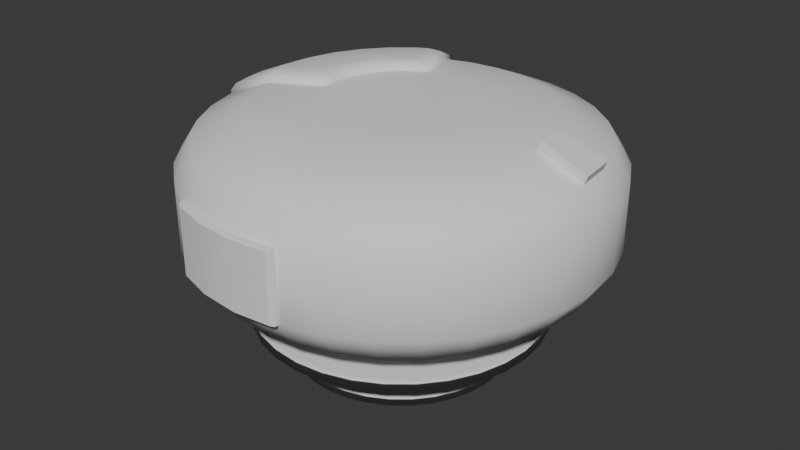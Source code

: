 # Source: Robot.blend  (saved by Blender 5.0.118; exported with 4.5.12 LTS)
import bpy
from mathutils import Matrix  # noqa: F401  (used for matrix-valued properties, if any)

bpy.ops.wm.read_factory_settings(use_empty=True)
scene = bpy.context.scene
scene.name = 'Scene'

# ---- collections
col_collection = bpy.data.collections.new('Collection'); scene.collection.children.link(col_collection)

# ---- world
world_world = bpy.data.worlds.new('World'); scene.world = world_world
world_world.use_nodes = True; world_world.node_tree.nodes.clear()
_N = world_world.node_tree.nodes; _L = world_world.node_tree.links
n0 = _N.new('ShaderNodeOutputWorld'); n0.name = 'World Output'; n0.location = (200, 100)
n1 = _N.new('ShaderNodeBackground'); n1.name = 'Background'; n1.location = (-200, 100)
n1.inputs[0].default_value = (0.05088, 0.05088, 0.05088, 1.0)
_L.new(n1.outputs[0], n0.inputs[0])
n0.is_active_output = True
world_world.color = (0.05088, 0.05088, 0.05088)
world_world.sun_shadow_jitter_overblur = 0.0

# ---- meshes
me_cylinder_001 = bpy.data.meshes.new('Cylinder.001')
me_cylinder_001.from_pydata([(0.00238, 0.3566, -0.3772), (0.00238, 0.8896, -0.1553), (0.00238, 0.6231, -0.3475), (0.00238, 0.8182, -0.2663), (0.00238, 0.3566, 0.3651), (0.00238, 0.8896, 0.1432), (0.00238, 0.6231, 0.3354), (0.00238, 0.8182, 0.2542), (0.0715, 0.3498, -0.3772), (0.1755, 0.8726, -0.1553), (0.1235, 0.6112, -0.3475), (0.1616, 0.8025, -0.2663), (0.0715, 0.3498, 0.3651), (0.1755, 0.8726, 0.1432), (0.1235, 0.6112, 0.3354), (0.1616, 0.8025, 0.2542), (0.138, 0.3296, -0.3772), (0.3419, 0.8221, -0.1553), (0.24, 0.5758, -0.3475), (0.3146, 0.7561, -0.2663), (0.138, 0.3296, 0.3651), (0.3419, 0.8221, 0.1432), (0.24, 0.5758, 0.3354), (0.3146, 0.7561, 0.2542), (0.1992, 0.2969, -0.3772), (0.4954, 0.7401, -0.1553), (0.3473, 0.5185, -0.3475), (0.4557, 0.6807, -0.2663), (0.1992, 0.2969, 0.3651), (0.4954, 0.7401, 0.1432), (0.3473, 0.5185, 0.3354), (0.4557, 0.6807, 0.2542), (0.2529, 0.2528, -0.3772), (0.6298, 0.6297, -0.1553), (0.4414, 0.4413, -0.3475), (0.5793, 0.5792, -0.2663), (0.2529, 0.2528, 0.3651), (0.6298, 0.6297, 0.1432), (0.4414, 0.4413, 0.3354), (0.5793, 0.5792, 0.2542), (0.297, 0.1991, -0.3772), (0.7402, 0.4952, -0.1553), (0.5186, 0.3472, -0.3475), (0.6808, 0.4556, -0.2663), (0.297, 0.1991, 0.3651), (0.7402, 0.4952, 0.1432), (0.5186, 0.3472, 0.3354), (0.6808, 0.4556, 0.2542), (0.3297, 0.1379, -0.3772), (0.8222, 0.3418, -0.1553), (0.576, 0.2399, -0.3475), (0.7562, 0.3145, -0.2663), (0.3297, 0.1379, 0.3651), (0.8222, 0.3418, 0.1432), (0.576, 0.2399, 0.3354), (0.7562, 0.3145, 0.2542), (0.3499, 0.0714, -0.3772), (0.8727, 0.1754, -0.1553), (0.6113, 0.1234, -0.3475), (0.8026, 0.1615, -0.2663), (0.3499, 0.0714, 0.3651), (0.8727, 0.1754, 0.1432), (0.6113, 0.1234, 0.3354), (0.8026, 0.1615, 0.2542), (0.3567, 0.002275, -0.3772), (0.8897, 0.002275, -0.1553), (0.6232, 0.002275, -0.3475), (0.8183, 0.002275, -0.2663), (0.3567, 0.002275, 0.3651), (0.8897, 0.002275, 0.1432), (0.6232, 0.002275, 0.3354), (0.8183, 0.002275, 0.2542), (0.3499, -0.06685, -0.3772), (0.8727, -0.1708, -0.1553), (0.6113, -0.1188, -0.3475), (0.8026, -0.1569, -0.2663), (0.3499, -0.06685, 0.3651), (0.8727, -0.1708, 0.1432), (0.6113, -0.1188, 0.3354), (0.8026, -0.1569, 0.2542), (0.3297, -0.1333, -0.3772), (0.8222, -0.3373, -0.1553), (0.576, -0.2353, -0.3475), (0.7562, -0.31, -0.2663), (0.3297, -0.1333, 0.3651), (0.8222, -0.3373, 0.1432), (0.576, -0.2353, 0.3354), (0.7562, -0.31, 0.2542), (0.297, -0.1946, -0.3772), (0.7402, -0.4907, -0.1553), (0.5186, -0.3426, -0.3475), (0.6808, -0.451, -0.2663), (0.297, -0.1946, 0.3651), (0.7402, -0.4907, 0.1432), (0.5186, -0.3426, 0.3354), (0.6808, -0.451, 0.2542), (0.2529, -0.2483, -0.3772), (0.6298, -0.6252, -0.1553), (0.4414, -0.4367, -0.3475), (0.5793, -0.5747, -0.2663), (0.2529, -0.2483, 0.3651), (0.6298, -0.6252, 0.1432), (0.4414, -0.4367, 0.3354), (0.5793, -0.5747, 0.2542), (0.1992, -0.2923, -0.3772), (0.4954, -0.7355, -0.1553), (0.3473, -0.5139, -0.3475), (0.4557, -0.6761, -0.2663), (0.1992, -0.2923, 0.3651), (0.4954, -0.7355, 0.1432), (0.3473, -0.5139, 0.3354), (0.4557, -0.6761, 0.2542), (0.138, -0.3251, -0.3772), (0.3419, -0.8175, -0.1553), (0.24, -0.5713, -0.3475), (0.3146, -0.7515, -0.2663), (0.138, -0.3251, 0.3651), (0.3419, -0.8175, 0.1432), (0.24, -0.5713, 0.3354), (0.3146, -0.7515, 0.2542), (0.0715, -0.3452, -0.3772), (0.1755, -0.868, -0.1553), (0.1235, -0.6066, -0.3475), (0.1616, -0.798, -0.2663), (0.0715, -0.3452, 0.3651), (0.1755, -0.868, 0.1432), (0.1235, -0.6066, 0.3354), (0.1616, -0.798, 0.2542), (0.00238, -0.352, -0.3772), (0.00238, -0.8851, -0.1553), (0.00238, -0.6186, -0.3475), (0.00238, -0.8136, -0.2663), (0.00238, -0.352, 0.3651), (0.00238, -0.8851, 0.1432), (0.00238, -0.6186, 0.3354), (0.00238, -0.8136, 0.2542), (-0.06674, -0.3452, -0.3772), (-0.1707, -0.868, -0.1553), (-0.1187, -0.6066, -0.3475), (-0.1568, -0.798, -0.2663), (-0.06674, -0.3452, 0.3651), (-0.1707, -0.868, 0.1432), (-0.1187, -0.6066, 0.3354), (-0.1568, -0.798, 0.2542), (-0.1332, -0.3251, -0.3772), (-0.3372, -0.8175, -0.1553), (-0.2352, -0.5713, -0.3475), (-0.3098, -0.7515, -0.2663), (-0.1332, -0.3251, 0.3651), (-0.3372, -0.8175, 0.1432), (-0.2352, -0.5713, 0.3354), (-0.3098, -0.7515, 0.2542), (-0.1945, -0.2923, -0.3772), (-0.4906, -0.7355, -0.1553), (-0.3425, -0.5139, -0.3475), (-0.4509, -0.6761, -0.2663), (-0.1945, -0.2923, 0.3651), (-0.4906, -0.7355, 0.1432), (-0.3425, -0.5139, 0.3354), (-0.4509, -0.6761, 0.2542), (-0.2482, -0.2483, -0.3772), (-0.6251, -0.6252, -0.1553), (-0.4366, -0.4367, -0.3475), (-0.5746, -0.5747, -0.2663), (-0.2482, -0.2483, 0.3651), (-0.6251, -0.6252, 0.1432), (-0.4366, -0.4367, 0.3354), (-0.5746, -0.5747, 0.2542), (-0.2922, -0.1946, -0.3772), (-0.7354, -0.4907, -0.1553), (-0.5138, -0.3426, -0.3475), (-0.676, -0.451, -0.2663), (-0.2922, -0.1946, 0.3651), (-0.7354, -0.4907, 0.1432), (-0.5138, -0.3426, 0.3354), (-0.676, -0.451, 0.2542), (-0.325, -0.1333, -0.3772), (-0.8174, -0.3373, -0.1553), (-0.5712, -0.2353, -0.3475), (-0.7514, -0.31, -0.2663), (-0.325, -0.1333, 0.3651), (-0.8174, -0.3373, 0.1432), (-0.5712, -0.2353, 0.3354), (-0.7514, -0.31, 0.2542), (-0.3451, -0.06685, -0.3772), (-0.8679, -0.1708, -0.1553), (-0.6065, -0.1188, -0.3475), (-0.7979, -0.1569, -0.2663), (-0.3451, -0.06685, 0.3651), (-0.8679, -0.1708, 0.1432), (-0.6065, -0.1188, 0.3354), (-0.7979, -0.1569, 0.2542), (-0.3519, 0.002275, -0.3772), (-0.8849, 0.002275, -0.1553), (-0.6184, 0.002275, -0.3475), (-0.8135, 0.002275, -0.2663), (-0.3519, 0.002275, 0.3651), (-0.8849, 0.002275, 0.1432), (-0.8135, 0.002275, 0.2542), (-0.3451, 0.0714, -0.3772), (-0.8679, 0.1754, -0.1553), (-0.6065, 0.1234, -0.3475), (-0.7979, 0.1615, -0.2663), (-0.3451, 0.0714, 0.3651), (-0.8679, 0.1754, 0.1432), (-0.7979, 0.1615, 0.2542), (-0.325, 0.1379, -0.3772), (-0.8174, 0.3418, -0.1553), (-0.5712, 0.2399, -0.3475), (-0.7514, 0.3145, -0.2663), (-0.325, 0.1379, 0.3651), (-0.8174, 0.3418, 0.1432), (-0.7514, 0.3145, 0.2542), (-0.2922, 0.1991, -0.3772), (-0.7354, 0.4952, -0.1553), (-0.5138, 0.3472, -0.3475), (-0.676, 0.4556, -0.2663), (-0.2922, 0.1991, 0.3651), (-0.7354, 0.4952, 0.1432), (-0.676, 0.4556, 0.2542), (-0.2482, 0.2528, -0.3772), (-0.6251, 0.6297, -0.1553), (-0.4366, 0.4413, -0.3475), (-0.5746, 0.5792, -0.2663), (-0.2482, 0.2528, 0.3651), (-0.6251, 0.6297, 0.1432), (-0.5746, 0.5792, 0.2542), (-0.1945, 0.2969, -0.3772), (-0.4906, 0.7401, -0.1553), (-0.3425, 0.5185, -0.3475), (-0.4509, 0.6807, -0.2663), (-0.1945, 0.2969, 0.3651), (-0.4906, 0.7401, 0.1432), (-0.4509, 0.6807, 0.2542), (-0.1332, 0.3296, -0.3772), (-0.3372, 0.8221, -0.1553), (-0.2352, 0.5758, -0.3475), (-0.3098, 0.7561, -0.2663), (-0.1332, 0.3296, 0.3651), (-0.3372, 0.8221, 0.1432), (-0.2352, 0.5758, 0.3354), (-0.3098, 0.7561, 0.2542), (-0.06674, 0.3498, -0.3772), (-0.1707, 0.8726, -0.1553), (-0.1187, 0.6112, -0.3475), (-0.1568, 0.8025, -0.2663), (-0.06674, 0.3498, 0.3651), (-0.1707, 0.8726, 0.1432), (-0.1187, 0.6112, 0.3354), (-0.1568, 0.8025, 0.2542), (-0.6264, 0.006509, 0.3756), (-0.6144, 0.1276, 0.3756), (-0.5791, 0.2441, 0.3756), (-0.5217, 0.3514, 0.3756), (-0.4445, 0.4455, 0.3756), (-0.3505, 0.5227, 0.3756), (-0.6089, -0.1176, 0.3475), (-0.6208, -0.0494, 0.3756), (-0.6147, -0.09637, 0.3674), (-0.7667, -0.07841, 0.3137), (-0.8003, -0.1556, 0.2663), (-0.7927, -0.1318, 0.2918), (-0.4216, -0.009766, 0.3983), (-0.3476, -0.06555, 0.3774), (-0.3715, -0.048, 0.3951), (-0.7751, 0.006509, 0.3137), (-0.8159, 0.003571, 0.2665), (-0.8063, 0.005649, 0.2919), (-0.3544, 0.003584, 0.3776), (-0.4232, 0.006509, 0.3983), (-0.3768, 0.005652, 0.3951), (-0.7603, 0.1566, 0.3137), (-0.8003, 0.1628, 0.2666), (-0.7909, 0.1622, 0.2919), (-0.3476, 0.07272, 0.3776), (-0.4152, 0.088, 0.3983), (-0.3697, 0.0784, 0.3952), (-0.7165, 0.301, 0.3137), (-0.7539, 0.3158, 0.2666), (-0.7452, 0.3127, 0.2919), (-0.3275, 0.1392, 0.3777), (-0.3914, 0.1664, 0.3983), (-0.3484, 0.1484, 0.3952), (-0.6454, 0.434, 0.3137), (-0.6785, 0.4569, 0.2666), (-0.6711, 0.4514, 0.2919), (-0.2947, 0.2004, 0.3777), (-0.3528, 0.2386, 0.3983), (-0.314, 0.2128, 0.3952), (-0.5497, 0.5506, 0.3137), (-0.577, 0.5805, 0.2666), (-0.5713, 0.573, 0.2919), (-0.2506, 0.2541, 0.3776), (-0.3009, 0.3019, 0.3983), (-0.2676, 0.2693, 0.3952), (-0.4331, 0.6463, 0.3137), (-0.4533, 0.682, 0.2665), (-0.4497, 0.6728, 0.2919), (-0.1969, 0.2982, 0.3776), (-0.2376, 0.3538, 0.3983), (-0.2111, 0.3157, 0.3951), (-0.3578, 0.6866, 0.3137), (-0.3123, 0.7574, 0.2663), (-0.3279, 0.7379, 0.2918), (-0.3009, 0.5492, 0.3756), (-0.2376, 0.5771, 0.3475), (-0.2584, 0.5702, 0.3674), (-0.2232, 0.3615, 0.3983), (-0.1357, 0.3309, 0.3774), (-0.1635, 0.3411, 0.3951), (0.1739, -0.8841, -0.1553), (0.1604, -0.8977, -0.1502), (-0.0004272, -0.9136, -0.1502), (0.0007935, -0.9012, -0.1553), (0.0007935, -0.9012, 0.1432), (-0.0004272, -0.9136, 0.1381), (0.1604, -0.8977, 0.1381), (0.1739, -0.8841, 0.1432), (-0.1735, -0.8965, -0.1502), (-0.1723, -0.8841, -0.1553), (-0.1723, -0.8841, 0.1432), (-0.1735, -0.8965, 0.1381), (-0.3282, -0.8496, -0.1502), (-0.3388, -0.8336, -0.1553), (-0.3282, -0.8496, 0.1381), (-0.3388, -0.8336, 0.1432), (0.6266, 0.1249, 0.3723), (0.818, 0.163, 0.2911), (0.8337, 0.00379, 0.2911), (0.6386, 0.00379, 0.3723)], [], [(1, 9, 11, 3), (3, 11, 10, 2), (2, 10, 8, 0), (13, 5, 7, 15), (15, 7, 6, 14), (14, 6, 4, 12), (9, 17, 19, 11), (11, 19, 18, 10), (10, 18, 16, 8), (21, 13, 15, 23), (23, 15, 14, 22), (22, 14, 12, 20), (17, 25, 27, 19), (19, 27, 26, 18), (18, 26, 24, 16), (29, 21, 23, 31), (31, 23, 22, 30), (30, 22, 20, 28), (25, 33, 35, 27), (27, 35, 34, 26), (26, 34, 32, 24), (37, 29, 31, 39), (39, 31, 30, 38), (38, 30, 28, 36), (33, 41, 43, 35), (35, 43, 42, 34), (34, 42, 40, 32), (45, 37, 39, 47), (47, 39, 38, 46), (46, 38, 36, 44), (41, 49, 51, 43), (43, 51, 50, 42), (42, 50, 48, 40), (53, 45, 47, 55), (55, 47, 46, 54), (54, 46, 44, 52), (49, 57, 59, 51), (51, 59, 58, 50), (50, 58, 56, 48), (61, 53, 55, 63), (63, 55, 54, 62), (62, 54, 52, 60), (57, 65, 67, 59), (59, 67, 66, 58), (58, 66, 64, 56), (69, 61, 63, 71), (70, 71, 328, 329), (70, 62, 60, 68), (65, 73, 75, 67), (67, 75, 74, 66), (66, 74, 72, 64), (77, 69, 71, 79), (79, 71, 70, 78), (78, 70, 68, 76), (73, 81, 83, 75), (75, 83, 82, 74), (74, 82, 80, 72), (85, 77, 79, 87), (87, 79, 78, 86), (86, 78, 76, 84), (81, 89, 91, 83), (83, 91, 90, 82), (82, 90, 88, 80), (93, 85, 87, 95), (95, 87, 86, 94), (94, 86, 84, 92), (89, 97, 99, 91), (91, 99, 98, 90), (90, 98, 96, 88), (101, 93, 95, 103), (103, 95, 94, 102), (102, 94, 92, 100), (97, 105, 107, 99), (99, 107, 106, 98), (98, 106, 104, 96), (109, 101, 103, 111), (111, 103, 102, 110), (110, 102, 100, 108), (105, 113, 115, 107), (107, 115, 114, 106), (106, 114, 112, 104), (117, 109, 111, 119), (119, 111, 110, 118), (118, 110, 108, 116), (113, 121, 123, 115), (115, 123, 122, 114), (114, 122, 120, 112), (125, 117, 119, 127), (127, 119, 118, 126), (126, 118, 116, 124), (121, 129, 131, 123), (123, 131, 130, 122), (122, 130, 128, 120), (133, 125, 127, 135), (135, 127, 126, 134), (134, 126, 124, 132), (129, 137, 139, 131), (131, 139, 138, 130), (130, 138, 136, 128), (141, 133, 135, 143), (143, 135, 134, 142), (142, 134, 132, 140), (137, 145, 147, 139), (139, 147, 146, 138), (138, 146, 144, 136), (149, 141, 143, 151), (151, 143, 142, 150), (150, 142, 140, 148), (145, 153, 155, 147), (147, 155, 154, 146), (146, 154, 152, 144), (157, 149, 151, 159), (159, 151, 150, 158), (158, 150, 148, 156), (153, 161, 163, 155), (155, 163, 162, 154), (154, 162, 160, 152), (165, 157, 159, 167), (167, 159, 158, 166), (166, 158, 156, 164), (161, 169, 171, 163), (163, 171, 170, 162), (162, 170, 168, 160), (173, 165, 167, 175), (175, 167, 166, 174), (174, 166, 164, 172), (169, 177, 179, 171), (171, 179, 178, 170), (170, 178, 176, 168), (181, 173, 175, 183), (183, 175, 174, 182), (182, 174, 172, 180), (177, 185, 187, 179), (179, 187, 186, 178), (178, 186, 184, 176), (189, 181, 183, 191), (191, 183, 182, 190), (190, 182, 180, 188), (185, 193, 195, 187), (187, 195, 194, 186), (186, 194, 192, 184), (197, 189, 191, 198), (193, 200, 202, 195), (195, 202, 201, 194), (194, 201, 199, 192), (204, 197, 198, 205), (200, 207, 209, 202), (202, 209, 208, 201), (201, 208, 206, 199), (211, 204, 205, 212), (207, 214, 216, 209), (209, 216, 215, 208), (208, 215, 213, 206), (218, 211, 212, 219), (214, 221, 223, 216), (216, 223, 222, 215), (215, 222, 220, 213), (225, 218, 219, 226), (221, 228, 230, 223), (223, 230, 229, 222), (222, 229, 227, 220), (232, 225, 226, 233), (228, 235, 237, 230), (230, 237, 236, 229), (229, 236, 234, 227), (239, 232, 233, 241), (235, 243, 245, 237), (237, 245, 244, 236), (236, 244, 242, 234), (247, 239, 241, 249), (249, 241, 240, 248), (248, 240, 238, 246), (243, 1, 3, 245), (245, 3, 2, 244), (244, 2, 0, 242), (5, 247, 249, 7), (7, 249, 248, 6), (6, 248, 246, 4), (0, 8, 16, 24, 32, 40, 48, 56, 64, 72, 80, 88, 96, 104, 112, 120, 128, 136, 144, 152, 160, 168, 176, 184, 192, 199, 206, 213, 220, 227, 234, 242), (1, 5, 13, 9), (243, 247, 5, 1), (12, 4, 246, 238, 231, 224, 217, 210, 203, 196, 188, 180, 172, 164, 156, 148, 140, 132, 124, 116, 108, 100, 92, 84, 76, 68, 60, 52, 44, 36, 28, 20), (9, 13, 21, 17), (17, 21, 29, 25), (25, 29, 37, 33), (33, 37, 45, 41), (41, 45, 53, 49), (49, 53, 61, 57), (57, 61, 69, 65), (65, 69, 77, 73), (73, 77, 85, 81), (81, 85, 93, 89), (89, 93, 101, 97), (97, 101, 109, 105), (105, 109, 117, 113), (113, 117, 125, 121), (145, 149, 157, 153), (153, 157, 165, 161), (161, 165, 173, 169), (169, 173, 181, 177), (177, 181, 189, 185), (185, 189, 197, 193), (193, 197, 204, 200), (200, 204, 211, 207), (207, 211, 218, 214), (214, 218, 225, 221), (221, 225, 232, 228), (228, 232, 239, 235), (235, 239, 247, 243), (257, 259, 261, 258), (258, 261, 260, 256), (262, 257, 258, 264), (264, 258, 256, 263), (259, 265, 267, 261), (261, 267, 266, 260), (263, 268, 270, 264), (264, 270, 269, 262), (265, 271, 273, 267), (267, 273, 272, 266), (268, 274, 276, 270), (270, 276, 275, 269), (271, 277, 279, 273), (273, 279, 278, 272), (274, 280, 282, 276), (276, 282, 281, 275), (277, 283, 285, 279), (279, 285, 284, 278), (280, 286, 288, 282), (282, 288, 287, 281), (283, 289, 291, 285), (285, 291, 290, 284), (286, 292, 294, 288), (288, 294, 293, 287), (289, 295, 297, 291), (291, 297, 296, 290), (292, 298, 300, 294), (294, 300, 299, 293), (295, 301, 303, 297), (297, 303, 302, 296), (305, 302, 303, 306), (306, 303, 301, 304), (308, 305, 306, 309), (309, 306, 304, 307), (298, 308, 309, 300), (300, 309, 307, 299), (191, 190, 256, 260), (250, 257, 262, 269), (265, 259, 257, 250), (190, 188, 263, 256), (198, 191, 260, 266), (188, 196, 268, 263), (205, 198, 266, 272), (271, 265, 250, 251), (196, 203, 274, 268), (251, 250, 269, 275), (277, 271, 251, 252), (212, 205, 272, 278), (203, 210, 280, 274), (252, 251, 275, 281), (283, 277, 252, 253), (219, 212, 278, 284), (210, 217, 286, 280), (253, 252, 281, 287), (226, 219, 284, 290), (289, 283, 253, 254), (217, 224, 292, 286), (254, 253, 287, 293), (233, 226, 290, 296), (295, 289, 254, 255), (224, 231, 298, 292), (255, 254, 293, 299), (241, 233, 296, 302), (301, 295, 255, 304), (231, 238, 308, 298), (304, 255, 299, 307), (240, 241, 302, 305), (238, 240, 305, 308), (311, 312, 313, 310), (315, 316, 317, 314), (312, 318, 319, 313), (321, 315, 314, 320), (318, 322, 323, 319), (324, 321, 320, 325), (316, 311, 310, 317), (325, 323, 322, 324), (129, 121, 310, 313), (311, 316, 315, 312), (121, 125, 317, 310), (137, 129, 313, 319), (312, 315, 321, 318), (133, 141, 320, 314), (125, 133, 314, 317), (145, 137, 319, 323), (318, 321, 324, 322), (141, 149, 325, 320), (149, 145, 323, 325), (328, 327, 326, 329), (62, 70, 329, 326), (71, 63, 327, 328), (63, 62, 326, 327)])
me_cylinder_001.polygons.foreach_set('use_smooth', [True] * 300)
_k = set([(62, 63), (62, 70), (62, 326), (63, 71), (63, 327), (70, 71), (70, 329), (71, 328), (121, 125), (121, 129), (121, 310), (125, 133), (125, 317), (129, 137), (133, 141), (137, 145), (141, 149), (145, 149), (145, 323), (149, 325), (188, 190), (188, 196), (190, 191), (191, 198), (196, 203), (198, 205), (203, 210), (205, 212), (210, 217), (212, 219), (217, 224), (219, 226), (224, 231), (226, 233), (231, 238), (233, 241), (238, 240), (240, 241), (310, 311), (311, 312), (311, 316), (312, 318), (315, 316), (315, 321), (316, 317), (318, 322), (321, 324), (322, 323), (322, 324), (324, 325), (326, 327), (326, 329), (327, 328), (328, 329)])
me_cylinder_001.attributes.new('sharp_edge', 'BOOLEAN', 'EDGE').data.foreach_set('value', [ (min(e.vertices), max(e.vertices)) in _k for e in me_cylinder_001.edges])
_uv = me_cylinder_001.uv_layers.new(name='UVMap')
_uv.uv.foreach_set('vector', [0.1198, 0.1664, 0.1202, 0.1358, 0.1442, 0.1359, 0.1444, 0.1666, 0.9042, 0.5558, 0.9313, 0.5962, 0.8754, 0.6263, 0.8552, 0.5961, 0.8552, 0.5961, 0.8754, 0.6263, 0.8052, 0.6639, 0.7937, 0.6468, 0.06774, 0.1355, 0.06789, 0.166, 0.04391, 0.1662, 0.04345, 0.1358, 0.4745, 0.6418, 0.4926, 0.5969, 0.5487, 0.626, 0.5353, 0.6596, 0.5353, 0.6596, 0.5487, 0.626, 0.6195, 0.663, 0.6117, 0.6822, 0.1202, 0.1358, 0.1202, 0.105, 0.1448, 0.1053, 0.1442, 0.1359, 0.9313, 0.5962, 0.95, 0.6411, 0.8893, 0.6597, 0.8754, 0.6263, 0.8754, 0.6263, 0.8893, 0.6597, 0.8131, 0.683, 0.8052, 0.6639, 0.06748, 0.1047, 0.06774, 0.1355, 0.04345, 0.1358, 0.04286, 0.1051, 0.4655, 0.6893, 0.4745, 0.6418, 0.5353, 0.6596, 0.5284, 0.6951, 0.5284, 0.6951, 0.5353, 0.6596, 0.6117, 0.6822, 0.6078, 0.7026, 0.1202, 0.105, 0.1203, 0.07372, 0.1455, 0.07409, 0.1448, 0.1053, 0.95, 0.6411, 0.9597, 0.689, 0.8963, 0.6953, 0.8893, 0.6597, 0.8893, 0.6597, 0.8963, 0.6953, 0.8171, 0.7032, 0.8131, 0.683, 0.06723, 0.07343, 0.06748, 0.1047, 0.04286, 0.1051, 0.04214, 0.07389, 0.4657, 0.7376, 0.4655, 0.6893, 0.5284, 0.6951, 0.5285, 0.7312, 0.5285, 0.7312, 0.5284, 0.6951, 0.6078, 0.7026, 0.6077, 0.7233, 0.1203, 0.07372, 0.1209, 0.04193, 0.1459, 0.04283, 0.1455, 0.07409, 0.9597, 0.689, 0.9597, 0.7377, 0.8965, 0.7315, 0.8963, 0.6953, 0.8963, 0.6953, 0.8965, 0.7315, 0.8172, 0.7238, 0.8171, 0.7032, 0.06641, 0.04187, 0.06723, 0.07343, 0.04214, 0.07389, 0.04174, 0.04282, 0.4751, 0.7849, 0.4657, 0.7376, 0.5285, 0.7312, 0.5355, 0.7666, 0.5355, 0.7666, 0.5285, 0.7312, 0.6077, 0.7233, 0.6118, 0.7436, 0.1209, 0.04193, 0.122, 0.008901, 0.1478, 0.01156, 0.1459, 0.04283, 0.9597, 0.7377, 0.9502, 0.7854, 0.8895, 0.7671, 0.8965, 0.7315, 0.8965, 0.7315, 0.8895, 0.7671, 0.8132, 0.7441, 0.8172, 0.7238, 0.0648, 0.009534, 0.06641, 0.04187, 0.04174, 0.04282, 0.03984, 0.01242, 0.4934, 0.8294, 0.4751, 0.7849, 0.5355, 0.7666, 0.5492, 0.8001, 0.5492, 0.8001, 0.5355, 0.7666, 0.6118, 0.7436, 0.6196, 0.7627, 0.1204, 0.9907, 0.1189, 0.9593, 0.143, 0.9583, 0.1448, 0.9879, 0.9502, 0.7854, 0.9317, 0.8304, 0.8756, 0.8006, 0.8895, 0.7671, 0.8895, 0.7671, 0.8756, 0.8006, 0.8053, 0.7632, 0.8132, 0.7441, 0.06626, 0.959, 0.06501, 0.9911, 0.03984, 0.9883, 0.04192, 0.9579, 0.5197, 0.8698, 0.4934, 0.8294, 0.5492, 0.8001, 0.5692, 0.8303, 0.5692, 0.8303, 0.5492, 0.8001, 0.6196, 0.7627, 0.6311, 0.7799, 0.1189, 0.9593, 0.1185, 0.9288, 0.1421, 0.9285, 0.143, 0.9583, 0.9317, 0.8304, 0.9048, 0.871, 0.8555, 0.8308, 0.8756, 0.8006, 0.8756, 0.8006, 0.8555, 0.8308, 0.7938, 0.7803, 0.8053, 0.7632, 0.06668, 0.9283, 0.06626, 0.959, 0.04192, 0.9579, 0.04296, 0.9279, 0.5531, 0.9044, 0.5197, 0.8698, 0.5692, 0.8303, 0.5947, 0.8564, 0.5947, 0.8564, 0.5692, 0.8303, 0.6311, 0.7799, 0.6457, 0.7945, 0.1185, 0.9288, 0.1182, 0.8987, 0.1422, 0.8987, 0.1421, 0.9285, 0.9048, 0.871, 0.8704, 0.9056, 0.8299, 0.8565, 0.8555, 0.8308, 0.8555, 0.8308, 0.8299, 0.8565, 0.7793, 0.7949, 0.7938, 0.7803, 0.06723, 0.8981, 0.06668, 0.9283, 0.04296, 0.9279, 0.043, 0.8978, 0.2255, 0.6813, 0.3267, 0.6721, 0.3285, 0.6913, 0.2272, 0.7005, 0.6251, 0.8768, 0.5947, 0.8564, 0.6457, 0.7945, 0.6629, 0.8061, 0.1182, 0.8987, 0.1185, 0.8688, 0.1419, 0.8688, 0.1422, 0.8987, 0.8704, 0.9056, 0.8299, 0.9329, 0.7997, 0.8766, 0.8299, 0.8565, 0.8299, 0.8565, 0.7997, 0.8766, 0.7621, 0.8064, 0.7793, 0.7949, 0.06739, 0.868, 0.06723, 0.8981, 0.043, 0.8978, 0.04365, 0.8677, 0.6413, 0.9514, 0.5963, 0.9337, 0.6251, 0.8768, 0.6589, 0.8905, 0.6589, 0.8905, 0.6251, 0.8768, 0.6629, 0.8061, 0.682, 0.814, 0.1185, 0.8688, 0.1186, 0.8389, 0.1423, 0.8392, 0.1419, 0.8688, 0.8299, 0.9329, 0.7847, 0.9515, 0.7663, 0.8906, 0.7997, 0.8766, 0.7997, 0.8766, 0.7663, 0.8906, 0.7431, 0.8144, 0.7621, 0.8064, 0.06749, 0.8382, 0.06739, 0.868, 0.04365, 0.8677, 0.04414, 0.838, 0.6887, 0.9604, 0.6413, 0.9514, 0.6589, 0.8905, 0.6945, 0.8974, 0.6945, 0.8974, 0.6589, 0.8905, 0.682, 0.814, 0.7023, 0.8181, 0.1186, 0.8389, 0.1186, 0.8089, 0.1429, 0.809, 0.1423, 0.8392, 0.7847, 0.9515, 0.7369, 0.961, 0.7307, 0.8977, 0.7663, 0.8906, 0.7663, 0.8906, 0.7307, 0.8977, 0.7228, 0.8184, 0.7431, 0.8144, 0.06788, 0.8083, 0.06749, 0.8382, 0.04414, 0.838, 0.04393, 0.8082, 0.737, 0.9602, 0.6887, 0.9604, 0.6945, 0.8974, 0.7307, 0.8973, 0.7307, 0.8973, 0.6945, 0.8974, 0.7023, 0.8181, 0.7229, 0.8181, 0.1186, 0.8089, 0.1187, 0.7789, 0.1426, 0.7787, 0.1429, 0.809, 0.7369, 0.961, 0.6882, 0.961, 0.6944, 0.8978, 0.7307, 0.8977, 0.7307, 0.8977, 0.6944, 0.8978, 0.7022, 0.8184, 0.7228, 0.8184, 0.06781, 0.7784, 0.06788, 0.8083, 0.04393, 0.8082, 0.04443, 0.7783, 0.7844, 0.9508, 0.737, 0.9602, 0.7307, 0.8973, 0.7661, 0.8902, 0.7661, 0.8902, 0.7307, 0.8973, 0.7229, 0.8181, 0.7432, 0.8141, 0.1187, 0.7789, 0.1188, 0.7491, 0.1422, 0.749, 0.1426, 0.7787, 0.6882, 0.961, 0.6405, 0.9516, 0.6588, 0.8907, 0.6944, 0.8978, 0.6944, 0.8978, 0.6588, 0.8907, 0.6819, 0.8144, 0.7022, 0.8184, 0.06814, 0.7486, 0.06781, 0.7784, 0.04443, 0.7783, 0.04427, 0.7486, 0.8291, 0.9323, 0.7844, 0.9508, 0.7661, 0.8902, 0.7996, 0.8765, 0.7996, 0.8765, 0.7661, 0.8902, 0.7432, 0.8141, 0.7622, 0.8062, 0.1188, 0.7491, 0.1189, 0.7195, 0.142, 0.7196, 0.1422, 0.749, 0.6405, 0.9516, 0.5953, 0.933, 0.6254, 0.8768, 0.6588, 0.8907, 0.6588, 0.8907, 0.6254, 0.8768, 0.6628, 0.8065, 0.6819, 0.8144, 0.06796, 0.719, 0.06814, 0.7486, 0.04427, 0.7486, 0.04476, 0.7189, 0.8695, 0.9056, 0.8291, 0.9323, 0.7996, 0.8765, 0.8297, 0.8565, 0.8297, 0.8565, 0.7996, 0.8765, 0.7622, 0.8062, 0.7794, 0.7948, 0.1189, 0.7195, 0.1189, 0.6898, 0.1426, 0.6901, 0.142, 0.7196, 0.5953, 0.933, 0.5547, 0.9058, 0.5952, 0.8567, 0.6254, 0.8768, 0.6254, 0.8768, 0.5952, 0.8567, 0.6456, 0.7951, 0.6628, 0.8065, 0.06804, 0.6893, 0.06796, 0.719, 0.04476, 0.7189, 0.04453, 0.6895, 0.904, 0.8716, 0.8695, 0.9056, 0.8297, 0.8565, 0.8553, 0.8311, 0.8553, 0.8311, 0.8297, 0.8565, 0.7794, 0.7948, 0.7941, 0.7803, 0.1189, 0.6898, 0.119, 0.6598, 0.1432, 0.66, 0.1426, 0.6901, 0.5547, 0.9058, 0.5203, 0.8713, 0.5695, 0.8311, 0.5952, 0.8567, 0.5952, 0.8567, 0.5695, 0.8311, 0.631, 0.7805, 0.6456, 0.7951, 0.06791, 0.6595, 0.06804, 0.6893, 0.04453, 0.6895, 0.04414, 0.6597, 0.9312, 0.8315, 0.904, 0.8716, 0.8553, 0.8311, 0.8757, 0.8012, 0.8757, 0.8012, 0.8553, 0.8311, 0.7941, 0.7803, 0.8057, 0.7632, 0.119, 0.6598, 0.1194, 0.6296, 0.1431, 0.6298, 0.1432, 0.66, 0.5203, 0.8713, 0.4933, 0.8308, 0.5493, 0.801, 0.5695, 0.8311, 0.5695, 0.8311, 0.5493, 0.801, 0.6196, 0.7633, 0.631, 0.7805, 0.06771, 0.6294, 0.06791, 0.6595, 0.04414, 0.6597, 0.04373, 0.6296, 0.9501, 0.787, 0.9312, 0.8315, 0.8757, 0.8012, 0.8898, 0.7679, 0.8898, 0.7679, 0.8757, 0.8012, 0.8057, 0.7632, 0.8137, 0.7441, 0.1194, 0.6296, 0.1197, 0.5993, 0.1438, 0.5997, 0.1431, 0.6298, 0.4933, 0.8308, 0.4746, 0.7859, 0.5355, 0.7674, 0.5493, 0.801, 0.5493, 0.801, 0.5355, 0.7674, 0.6117, 0.7443, 0.6196, 0.7633, 0.06767, 0.599, 0.06771, 0.6294, 0.04373, 0.6296, 0.04336, 0.5992, 0.9602, 0.7396, 0.9501, 0.787, 0.8898, 0.7679, 0.8972, 0.7325, 0.8972, 0.7325, 0.8898, 0.7679, 0.8137, 0.7441, 0.8178, 0.7238, 0.1197, 0.5993, 0.12, 0.5686, 0.1445, 0.569, 0.1438, 0.5997, 0.4746, 0.7859, 0.4651, 0.7381, 0.5284, 0.7319, 0.5355, 0.7674, 0.5355, 0.7674, 0.5284, 0.7319, 0.6076, 0.7241, 0.6117, 0.7443, 0.06743, 0.5682, 0.06767, 0.599, 0.04336, 0.5992, 0.04286, 0.5685, 0.9609, 0.6911, 0.9602, 0.7396, 0.8972, 0.7325, 0.8978, 0.6963, 0.8978, 0.6963, 0.8972, 0.7325, 0.8178, 0.7238, 0.8181, 0.7031, 0.12, 0.5686, 0.1202, 0.5375, 0.1452, 0.5379, 0.1445, 0.569, 0.4651, 0.7381, 0.4652, 0.6894, 0.5283, 0.6956, 0.5284, 0.7319, 0.5284, 0.7319, 0.5283, 0.6956, 0.6076, 0.7034, 0.6076, 0.7241, 0.06721, 0.5372, 0.06743, 0.5682, 0.04286, 0.5685, 0.0423, 0.5374, 0.9523, 0.6435, 0.9609, 0.6911, 0.8978, 0.6963, 0.8912, 0.6606, 0.8912, 0.6606, 0.8978, 0.6963, 0.8181, 0.7031, 0.8143, 0.6826, 0.1202, 0.5375, 0.1202, 0.5061, 0.1457, 0.5062, 0.1452, 0.5379, 0.4652, 0.6894, 0.4746, 0.6416, 0.5354, 0.6601, 0.5283, 0.6956, 0.5283, 0.6956, 0.5354, 0.6601, 0.6116, 0.6832, 0.6076, 0.7034, 0.06723, 0.5057, 0.06721, 0.5372, 0.0423, 0.5374, 0.04178, 0.5058, 0.9348, 0.5983, 0.9523, 0.6435, 0.8912, 0.6606, 0.878, 0.6268, 0.878, 0.6268, 0.8912, 0.6606, 0.8143, 0.6826, 0.8066, 0.6633, 0.1202, 0.5061, 0.1204, 0.4747, 0.1453, 0.4745, 0.1457, 0.5062, 0.4746, 0.6416, 0.4932, 0.5967, 0.5492, 0.6266, 0.5354, 0.6601, 0.5354, 0.6601, 0.5492, 0.6266, 0.6195, 0.6641, 0.6116, 0.6832, 0.0671, 0.4743, 0.06723, 0.5057, 0.04178, 0.5058, 0.04222, 0.4741, 0.909, 0.5572, 0.9348, 0.5983, 0.878, 0.6268, 0.8584, 0.596, 0.8584, 0.596, 0.878, 0.6268, 0.8066, 0.6633, 0.7952, 0.6458, 0.1204, 0.4747, 0.1204, 0.4435, 0.1448, 0.4435, 0.1453, 0.4745, 0.4932, 0.5967, 0.5202, 0.5561, 0.5694, 0.5965, 0.5492, 0.6266, 0.5492, 0.6266, 0.5694, 0.5965, 0.631, 0.6469, 0.6195, 0.6641, 0.06702, 0.4431, 0.0671, 0.4743, 0.04222, 0.4741, 0.04262, 0.4431, 0.8759, 0.5216, 0.909, 0.5572, 0.8584, 0.596, 0.8332, 0.5694, 0.8332, 0.5694, 0.8584, 0.596, 0.7952, 0.6458, 0.7807, 0.6309, 0.1204, 0.4435, 0.1202, 0.4124, 0.1452, 0.4123, 0.1448, 0.4435, 0.5202, 0.5561, 0.5548, 0.5216, 0.595, 0.5708, 0.5694, 0.5965, 0.5694, 0.5965, 0.595, 0.5708, 0.6456, 0.6323, 0.631, 0.6469, 0.06728, 0.412, 0.06702, 0.4431, 0.04262, 0.4431, 0.04227, 0.412, 0.1202, 0.4124, 0.1203, 0.3812, 0.1448, 0.3812, 0.1452, 0.4123, 0.5548, 0.5216, 0.5953, 0.4946, 0.6251, 0.5506, 0.595, 0.5708, 0.595, 0.5708, 0.6251, 0.5506, 0.6627, 0.6209, 0.6456, 0.6323, 0.06707, 0.3809, 0.06728, 0.412, 0.04227, 0.412, 0.04265, 0.3808, 0.1203, 0.3812, 0.12, 0.3501, 0.1451, 0.35, 0.1448, 0.3812, 0.5953, 0.4946, 0.6402, 0.4761, 0.6586, 0.5367, 0.6251, 0.5506, 0.6251, 0.5506, 0.6586, 0.5367, 0.6818, 0.6129, 0.6627, 0.6209, 0.0673, 0.3497, 0.06707, 0.3809, 0.04265, 0.3808, 0.04232, 0.3497, 0.12, 0.3501, 0.12, 0.319, 0.1446, 0.3187, 0.1451, 0.35, 0.6402, 0.4761, 0.6878, 0.4665, 0.6941, 0.5297, 0.6586, 0.5367, 0.6586, 0.5367, 0.6941, 0.5297, 0.702, 0.6089, 0.6818, 0.6129, 0.06712, 0.3187, 0.0673, 0.3497, 0.04232, 0.3497, 0.04275, 0.3186, 0.12, 0.319, 0.1198, 0.2881, 0.1441, 0.2878, 0.1446, 0.3187, 0.6878, 0.4665, 0.7365, 0.4665, 0.7303, 0.5296, 0.6941, 0.5297, 0.6941, 0.5297, 0.7303, 0.5296, 0.7226, 0.6089, 0.702, 0.6089, 0.06744, 0.2877, 0.06712, 0.3187, 0.04275, 0.3186, 0.04253, 0.2876, 0.1198, 0.2881, 0.1197, 0.2575, 0.1437, 0.2573, 0.1441, 0.2878, 0.7365, 0.4665, 0.7842, 0.4758, 0.7659, 0.5367, 0.7303, 0.5296, 0.7303, 0.5296, 0.7659, 0.5367, 0.7429, 0.6129, 0.7226, 0.6089, 0.06755, 0.2569, 0.06744, 0.2877, 0.04253, 0.2876, 0.04316, 0.2566, 0.1197, 0.2575, 0.1197, 0.2272, 0.1434, 0.2272, 0.1437, 0.2573, 0.7842, 0.4758, 0.8293, 0.4944, 0.7993, 0.5506, 0.7659, 0.5367, 0.7659, 0.5367, 0.7993, 0.5506, 0.7619, 0.6208, 0.7429, 0.6129, 0.06777, 0.2265, 0.06755, 0.2569, 0.04316, 0.2566, 0.04378, 0.2262, 0.1197, 0.2272, 0.1197, 0.1969, 0.1438, 0.1972, 0.1434, 0.2272, 0.8293, 0.4944, 0.8698, 0.5215, 0.8295, 0.5706, 0.7993, 0.5506, 0.7993, 0.5506, 0.8295, 0.5706, 0.7791, 0.6322, 0.7619, 0.6208, 0.0678, 0.1963, 0.06777, 0.2265, 0.04378, 0.2262, 0.04422, 0.1962, 0.5187, 0.5565, 0.5517, 0.5216, 0.5936, 0.5693, 0.5684, 0.5956, 0.5684, 0.5956, 0.5936, 0.5693, 0.6456, 0.6308, 0.6309, 0.6457, 0.1197, 0.1969, 0.1198, 0.1664, 0.1444, 0.1666, 0.1438, 0.1972, 0.8698, 0.5215, 0.9042, 0.5558, 0.8552, 0.5961, 0.8295, 0.5706, 0.8295, 0.5706, 0.8552, 0.5961, 0.7937, 0.6468, 0.7791, 0.6322, 0.06789, 0.166, 0.0678, 0.1963, 0.04422, 0.1962, 0.04391, 0.1662, 0.4926, 0.5969, 0.5187, 0.5565, 0.5684, 0.5956, 0.5487, 0.626, 0.5487, 0.626, 0.5684, 0.5956, 0.6309, 0.6457, 0.6195, 0.663, 0.7937, 0.6468, 0.8052, 0.6639, 0.8131, 0.683, 0.8171, 0.7032, 0.8172, 0.7238, 0.8132, 0.7441, 0.8053, 0.7632, 0.7938, 0.7803, 0.7793, 0.7949, 0.7621, 0.8064, 0.7431, 0.8144, 0.7228, 0.8184, 0.7022, 0.8184, 0.6819, 0.8144, 0.6628, 0.8065, 0.6456, 0.7951, 0.631, 0.7805, 0.6196, 0.7633, 0.6117, 0.7443, 0.6076, 0.7241, 0.6076, 0.7034, 0.6116, 0.6832, 0.6195, 0.6641, 0.631, 0.6469, 0.6456, 0.6323, 0.6627, 0.6209, 0.6818, 0.6129, 0.702, 0.6089, 0.7226, 0.6089, 0.7429, 0.6129, 0.7619, 0.6208, 0.7791, 0.6322, 0.1198, 0.1664, 0.06789, 0.166, 0.06774, 0.1355, 0.1202, 0.1358, 0.1197, 0.1969, 0.0678, 0.1963, 0.06789, 0.166, 0.1198, 0.1664, 0.6117, 0.6822, 0.6195, 0.663, 0.6309, 0.6457, 0.6456, 0.6308, 0.663, 0.6192, 0.6823, 0.6112, 0.7028, 0.6071, 0.7237, 0.6071, 0.7442, 0.6111, 0.7635, 0.6191, 0.7807, 0.6309, 0.7952, 0.6458, 0.8066, 0.6633, 0.8143, 0.6826, 0.8181, 0.7031, 0.8178, 0.7238, 0.8137, 0.7441, 0.8057, 0.7632, 0.7941, 0.7803, 0.7794, 0.7948, 0.7622, 0.8062, 0.7432, 0.8141, 0.7229, 0.8181, 0.7023, 0.8181, 0.682, 0.814, 0.6629, 0.8061, 0.6457, 0.7945, 0.6311, 0.7799, 0.6196, 0.7627, 0.6118, 0.7436, 0.6077, 0.7233, 0.6078, 0.7026, 0.1202, 0.1358, 0.06774, 0.1355, 0.06748, 0.1047, 0.1202, 0.105, 0.1202, 0.105, 0.06748, 0.1047, 0.06723, 0.07343, 0.1203, 0.07372, 0.1203, 0.07372, 0.06723, 0.07343, 0.06641, 0.04187, 0.1209, 0.04193, 0.1209, 0.04193, 0.06641, 0.04187, 0.0648, 0.009534, 0.122, 0.008901, 0.1204, 0.9907, 0.06501, 0.9911, 0.06626, 0.959, 0.1189, 0.9593, 0.1189, 0.9593, 0.06626, 0.959, 0.06668, 0.9283, 0.1185, 0.9288, 0.1185, 0.9288, 0.06668, 0.9283, 0.06723, 0.8981, 0.1182, 0.8987, 0.1182, 0.8987, 0.06723, 0.8981, 0.06739, 0.868, 0.1185, 0.8688, 0.1185, 0.8688, 0.06739, 0.868, 0.06749, 0.8382, 0.1186, 0.8389, 0.1186, 0.8389, 0.06749, 0.8382, 0.06788, 0.8083, 0.1186, 0.8089, 0.1186, 0.8089, 0.06788, 0.8083, 0.06781, 0.7784, 0.1187, 0.7789, 0.1187, 0.7789, 0.06781, 0.7784, 0.06814, 0.7486, 0.1188, 0.7491, 0.1188, 0.7491, 0.06814, 0.7486, 0.06796, 0.719, 0.1189, 0.7195, 0.1189, 0.7195, 0.06796, 0.719, 0.06804, 0.6893, 0.1189, 0.6898, 0.1197, 0.5993, 0.06767, 0.599, 0.06743, 0.5682, 0.12, 0.5686, 0.12, 0.5686, 0.06743, 0.5682, 0.06721, 0.5372, 0.1202, 0.5375, 0.1202, 0.5375, 0.06721, 0.5372, 0.06723, 0.5057, 0.1202, 0.5061, 0.1202, 0.5061, 0.06723, 0.5057, 0.0671, 0.4743, 0.1204, 0.4747, 0.1204, 0.4747, 0.0671, 0.4743, 0.06702, 0.4431, 0.1204, 0.4435, 0.1204, 0.4435, 0.06702, 0.4431, 0.06728, 0.412, 0.1202, 0.4124, 0.1202, 0.4124, 0.06728, 0.412, 0.06707, 0.3809, 0.1203, 0.3812, 0.1203, 0.3812, 0.06707, 0.3809, 0.0673, 0.3497, 0.12, 0.3501, 0.12, 0.3501, 0.0673, 0.3497, 0.06712, 0.3187, 0.12, 0.319, 0.12, 0.319, 0.06712, 0.3187, 0.06744, 0.2877, 0.1198, 0.2881, 0.1198, 0.2881, 0.06744, 0.2877, 0.06755, 0.2569, 0.1197, 0.2575, 0.1197, 0.2575, 0.06755, 0.2569, 0.06777, 0.2265, 0.1197, 0.2272, 0.1197, 0.2272, 0.06777, 0.2265, 0.0678, 0.1963, 0.1197, 0.1969, 0.8855, 0.2173, 0.9265, 0.1604, 0.9555, 0.1583, 0.9033, 0.227, 0.9033, 0.227, 0.9555, 0.1583, 0.9717, 0.1588, 0.9146, 0.233, 0.8369, 0.2916, 0.8855, 0.2173, 0.9033, 0.227, 0.8454, 0.3189, 0.8454, 0.3189, 0.9033, 0.227, 0.9146, 0.233, 0.8523, 0.3327, 0.9265, 0.1604, 0.8928, 0.1438, 0.8992, 0.1289, 0.9543, 0.1542, 0.9543, 0.1542, 0.8992, 0.1289, 0.9043, 0.1183, 0.9688, 0.1471, 0.8482, 0.3335, 0.8193, 0.3206, 0.8231, 0.308, 0.8453, 0.3184, 0.8453, 0.3184, 0.8231, 0.308, 0.8305, 0.2882, 0.8369, 0.2916, 0.8928, 0.1438, 0.8327, 0.1241, 0.8366, 0.1088, 0.8992, 0.1289, 0.8992, 0.1289, 0.8366, 0.1088, 0.8398, 0.09776, 0.9043, 0.1183, 0.8193, 0.3206, 0.7881, 0.3113, 0.7905, 0.2981, 0.8231, 0.308, 0.8231, 0.308, 0.7905, 0.2981, 0.7951, 0.2772, 0.8305, 0.2882, 0.8327, 0.1241, 0.7711, 0.1141, 0.7725, 0.09846, 0.8366, 0.1088, 0.8366, 0.1088, 0.7725, 0.09846, 0.7737, 0.08712, 0.8398, 0.09776, 0.7881, 0.3113, 0.7558, 0.3066, 0.7566, 0.2931, 0.7905, 0.2981, 0.7905, 0.2981, 0.7566, 0.2931, 0.7582, 0.2716, 0.7951, 0.2772, 0.7711, 0.1141, 0.7089, 0.1138, 0.7077, 0.09818, 0.7725, 0.09846, 0.7725, 0.09846, 0.7077, 0.09818, 0.7066, 0.08684, 0.7737, 0.08712, 0.7558, 0.3066, 0.723, 0.3067, 0.7222, 0.2931, 0.7566, 0.2931, 0.7566, 0.2931, 0.7222, 0.2931, 0.7207, 0.2713, 0.7582, 0.2716, 0.7089, 0.1138, 0.6471, 0.1233, 0.6433, 0.1079, 0.7077, 0.09818, 0.7077, 0.09818, 0.6433, 0.1079, 0.6402, 0.0968, 0.7066, 0.08684, 0.723, 0.3067, 0.6905, 0.3114, 0.6881, 0.2982, 0.7222, 0.2931, 0.7222, 0.2931, 0.6881, 0.2982, 0.6835, 0.2771, 0.7207, 0.2713, 0.6471, 0.1233, 0.5866, 0.1423, 0.5803, 0.1274, 0.6433, 0.1079, 0.6433, 0.1079, 0.5803, 0.1274, 0.5753, 0.1167, 0.6402, 0.0968, 0.6905, 0.3114, 0.6591, 0.3207, 0.6553, 0.3079, 0.6881, 0.2982, 0.6881, 0.2982, 0.6553, 0.3079, 0.6479, 0.288, 0.6835, 0.2771, 0.5866, 0.1423, 0.5526, 0.1586, 0.5248, 0.1521, 0.5803, 0.1274, 0.5803, 0.1274, 0.5248, 0.1521, 0.5104, 0.1449, 0.5753, 0.1167, 0.5639, 0.2317, 0.5072, 0.1566, 0.5235, 0.1563, 0.5754, 0.2257, 0.5754, 0.2257, 0.5235, 0.1563, 0.5526, 0.1586, 0.5933, 0.2161, 0.6256, 0.3325, 0.5639, 0.2317, 0.5754, 0.2257, 0.6327, 0.3187, 0.6327, 0.3187, 0.5754, 0.2257, 0.5933, 0.2161, 0.6414, 0.2913, 0.6591, 0.3207, 0.6299, 0.3334, 0.6329, 0.3183, 0.6553, 0.3079, 0.6553, 0.3079, 0.6329, 0.3183, 0.6414, 0.2913, 0.6479, 0.288, 0.9767, 0.1612, 0.9193, 0.2357, 0.9146, 0.233, 0.9717, 0.1588, 0.8648, 0.2057, 0.8855, 0.2173, 0.8369, 0.2916, 0.8305, 0.2882, 0.8928, 0.1438, 0.9265, 0.1604, 0.8855, 0.2173, 0.8648, 0.2057, 0.9193, 0.2357, 0.8569, 0.3359, 0.8523, 0.3327, 0.9146, 0.233, 0.9068, 0.1134, 0.9716, 0.1424, 0.9688, 0.1471, 0.9043, 0.1183, 0.8466, 0.339, 0.8178, 0.3263, 0.8193, 0.3206, 0.8482, 0.3335, 0.8414, 0.09255, 0.9068, 0.1134, 0.9043, 0.1183, 0.8398, 0.09776, 0.8327, 0.1241, 0.8928, 0.1438, 0.8648, 0.2057, 0.8163, 0.1894, 0.8178, 0.3263, 0.7872, 0.3172, 0.7881, 0.3113, 0.8193, 0.3206, 0.8163, 0.1894, 0.8648, 0.2057, 0.8305, 0.2882, 0.7951, 0.2772, 0.7711, 0.1141, 0.8327, 0.1241, 0.8163, 0.1894, 0.7655, 0.1811, 0.7742, 0.0817, 0.8414, 0.09255, 0.8398, 0.09776, 0.7737, 0.08712, 0.7872, 0.3172, 0.7555, 0.3125, 0.7558, 0.3066, 0.7881, 0.3113, 0.7655, 0.1811, 0.8163, 0.1894, 0.7951, 0.2772, 0.7582, 0.2716, 0.7089, 0.1138, 0.7711, 0.1141, 0.7655, 0.1811, 0.714, 0.181, 0.7061, 0.08135, 0.7742, 0.0817, 0.7737, 0.08712, 0.7066, 0.08684, 0.7555, 0.3125, 0.7233, 0.3127, 0.723, 0.3067, 0.7558, 0.3066, 0.714, 0.181, 0.7655, 0.1811, 0.7582, 0.2716, 0.7207, 0.2713, 0.6386, 0.09155, 0.7061, 0.08135, 0.7066, 0.08684, 0.6402, 0.0968, 0.6471, 0.1233, 0.7089, 0.1138, 0.714, 0.181, 0.6629, 0.1887, 0.7233, 0.3127, 0.6914, 0.3173, 0.6905, 0.3114, 0.723, 0.3067, 0.6629, 0.1887, 0.714, 0.181, 0.7207, 0.2713, 0.6835, 0.2771, 0.5729, 0.1117, 0.6386, 0.09155, 0.6402, 0.0968, 0.5753, 0.1167, 0.5866, 0.1423, 0.6471, 0.1233, 0.6629, 0.1887, 0.6142, 0.2047, 0.6914, 0.3173, 0.6605, 0.3264, 0.6591, 0.3207, 0.6905, 0.3114, 0.6142, 0.2047, 0.6629, 0.1887, 0.6835, 0.2771, 0.6479, 0.288, 0.5075, 0.1401, 0.5729, 0.1117, 0.5753, 0.1167, 0.5104, 0.1449, 0.5526, 0.1586, 0.5866, 0.1423, 0.6142, 0.2047, 0.5933, 0.2161, 0.6605, 0.3264, 0.6315, 0.339, 0.6299, 0.3334, 0.6591, 0.3207, 0.5933, 0.2161, 0.6142, 0.2047, 0.6479, 0.288, 0.6414, 0.2913, 0.5592, 0.2344, 0.5022, 0.159, 0.5072, 0.1566, 0.5639, 0.2317, 0.621, 0.3357, 0.5592, 0.2344, 0.5639, 0.2317, 0.6256, 0.3325, 0.2096, 0.935, 0.2675, 0.9304, 0.2673, 0.9353, 0.2046, 0.9402, 0.2689, 0.8309, 0.2096, 0.8262, 0.2045, 0.8209, 0.2687, 0.826, 0.2675, 0.9304, 0.3288, 0.9304, 0.3291, 0.9352, 0.2673, 0.9353, 0.3302, 0.8309, 0.2689, 0.8309, 0.2687, 0.826, 0.3305, 0.8262, 0.3288, 0.9304, 0.3877, 0.9348, 0.3928, 0.9401, 0.3291, 0.9352, 0.3878, 0.8266, 0.3302, 0.8309, 0.3305, 0.8262, 0.3927, 0.8214, 0.2096, 0.8262, 0.2096, 0.935, 0.2024, 0.9369, 0.2024, 0.8243, 0.395, 0.8247, 0.3949, 0.9368, 0.3877, 0.9348, 0.3878, 0.8266, 0.2669, 0.9411, 0.2039, 0.9461, 0.2046, 0.9402, 0.2673, 0.9353, 0.2096, 0.935, 0.2096, 0.8262, 0.2689, 0.8309, 0.2675, 0.9304, 0.1963, 0.937, 0.1962, 0.8243, 0.2024, 0.8243, 0.2024, 0.9369, 0.3295, 0.9411, 0.2669, 0.9411, 0.2673, 0.9353, 0.3291, 0.9352, 0.2675, 0.9304, 0.2689, 0.8309, 0.3302, 0.8309, 0.3288, 0.9304, 0.2683, 0.8201, 0.3309, 0.8204, 0.3305, 0.8262, 0.2687, 0.826, 0.2038, 0.8149, 0.2683, 0.8201, 0.2687, 0.826, 0.2045, 0.8209, 0.3935, 0.9461, 0.3295, 0.9411, 0.3291, 0.9352, 0.3928, 0.9401, 0.3288, 0.9304, 0.3302, 0.8309, 0.3878, 0.8266, 0.3877, 0.9348, 0.3309, 0.8204, 0.3934, 0.8156, 0.3927, 0.8214, 0.3305, 0.8262, 0.4011, 0.8247, 0.401, 0.9368, 0.3949, 0.9368, 0.395, 0.8247, 0.3285, 0.6913, 0.3285, 0.7682, 0.2272, 0.759, 0.2272, 0.7005, 0.208, 0.759, 0.208, 0.7005, 0.2272, 0.7005, 0.2272, 0.759, 0.3477, 0.6913, 0.3477, 0.7682, 0.3285, 0.7682, 0.3285, 0.6913, 0.3267, 0.7874, 0.2255, 0.7782, 0.2272, 0.759, 0.3285, 0.7682])
me_cylinder_001.update()
me_cylinder_003 = bpy.data.meshes.new('Cylinder.003')
me_cylinder_003.from_pydata([(3.895e-09, 0.8616, -2.591), (3.895e-09, 0.8616, -0.591), (0.1681, 0.845, -2.591), (0.1681, 0.845, -0.591), (0.3297, 0.796, -2.591), (0.3297, 0.796, -0.591), (0.4787, 0.7164, -2.591), (0.4787, 0.7164, -0.591), (0.6092, 0.6092, -2.591), (0.6092, 0.6092, -0.591), (0.7164, 0.4787, -2.591), (0.7164, 0.4787, -0.591), (0.796, 0.3297, -2.591), (0.796, 0.3297, -0.591), (0.845, 0.1681, -2.591), (0.845, 0.1681, -0.591), (0.8616, 1.923e-10, -2.591), (0.8616, 1.923e-10, -0.591), (0.845, -0.1681, -2.591), (0.845, -0.1681, -0.591), (0.796, -0.3297, -2.591), (0.796, -0.3297, -0.591), (0.7164, -0.4787, -2.591), (0.7164, -0.4787, -0.591), (0.6092, -0.6092, -2.591), (0.6092, -0.6092, -0.591), (0.4787, -0.7164, -2.591), (0.4787, -0.7164, -0.591), (0.3297, -0.796, -2.591), (0.3297, -0.796, -0.591), (0.1681, -0.845, -2.591), (0.1681, -0.845, -0.591), (3.895e-09, -0.8616, -2.591), (3.895e-09, -0.8616, -0.591), (-0.1681, -0.845, -2.591), (-0.1681, -0.845, -0.591), (-0.3297, -0.796, -2.591), (-0.3297, -0.796, -0.591), (-0.4787, -0.7164, -2.591), (-0.4787, -0.7164, -0.591), (-0.6092, -0.6092, -2.591), (-0.6092, -0.6092, -0.591), (-0.7164, -0.4787, -2.591), (-0.7164, -0.4787, -0.591), (-0.796, -0.3297, -2.591), (-0.796, -0.3297, -0.591), (-0.845, -0.1681, -2.591), (-0.845, -0.1681, -0.591), (-0.8616, 1.923e-10, -2.591), (-0.8616, 1.923e-10, -0.591), (-0.845, 0.1681, -2.591), (-0.845, 0.1681, -0.591), (-0.796, 0.3297, -2.591), (-0.796, 0.3297, -0.591), (-0.7164, 0.4787, -2.591), (-0.7164, 0.4787, -0.591), (-0.6092, 0.6092, -2.591), (-0.6092, 0.6092, -0.591), (-0.4787, 0.7164, -2.591), (-0.4787, 0.7164, -0.591), (-0.3297, 0.796, -2.591), (-0.3297, 0.796, -0.591), (-0.1681, 0.845, -2.591), (-0.1681, 0.845, -0.591), (3.895e-09, 1.0, -2.591), (0.1951, 0.9808, -2.591), (0.1951, 0.9808, -0.591), (3.895e-09, 1.0, -0.591), (0.3827, 0.9239, -2.591), (0.3827, 0.9239, -0.591), (0.5556, 0.8315, -2.591), (0.5556, 0.8315, -0.591), (0.7071, 0.7071, -2.591), (0.7071, 0.7071, -0.591), (0.8315, 0.5556, -2.591), (0.8315, 0.5556, -0.591), (0.9239, 0.3827, -2.591), (0.9239, 0.3827, -0.591), (0.9808, 0.1951, -2.591), (0.9808, 0.1951, -0.591), (1.0, 1.923e-10, -2.591), (1.0, 1.923e-10, -0.591), (0.9808, -0.1951, -2.591), (0.9808, -0.1951, -0.591), (0.9239, -0.3827, -2.591), (0.9239, -0.3827, -0.591), (0.8315, -0.5556, -2.591), (0.8315, -0.5556, -0.591), (0.7071, -0.7071, -2.591), (0.7071, -0.7071, -0.591), (0.5556, -0.8315, -2.591), (0.5556, -0.8315, -0.591), (0.3827, -0.9239, -2.591), (0.3827, -0.9239, -0.591), (0.1951, -0.9808, -2.591), (0.1951, -0.9808, -0.591), (3.895e-09, -1.0, -2.591), (3.895e-09, -1.0, -0.591), (-0.1951, -0.9808, -2.591), (-0.1951, -0.9808, -0.591), (-0.3827, -0.9239, -2.591), (-0.3827, -0.9239, -0.591), (-0.5556, -0.8315, -2.591), (-0.5556, -0.8315, -0.591), (-0.7071, -0.7071, -2.591), (-0.7071, -0.7071, -0.591), (-0.8315, -0.5556, -2.591), (-0.8315, -0.5556, -0.591), (-0.9239, -0.3827, -2.591), (-0.9239, -0.3827, -0.591), (-0.9808, -0.1951, -2.591), (-0.9808, -0.1951, -0.591), (-1.0, 1.923e-10, -2.591), (-1.0, 1.923e-10, -0.591), (-0.9808, 0.1951, -2.591), (-0.9808, 0.1951, -0.591), (-0.9239, 0.3827, -2.591), (-0.9239, 0.3827, -0.591), (-0.8315, 0.5556, -2.591), (-0.8315, 0.5556, -0.591), (-0.7071, 0.7071, -2.591), (-0.7071, 0.7071, -0.591), (-0.5556, 0.8315, -2.591), (-0.5556, 0.8315, -0.591), (-0.3827, 0.9239, -2.591), (-0.3827, 0.9239, -0.591), (-0.1951, 0.9808, -2.591), (-0.1951, 0.9808, -0.591), (3.895e-09, 0.64, 2.141), (3.895e-09, 0.64, 3.626), (0.1249, 0.6277, 2.141), (0.1249, 0.6277, 3.626), (0.2449, 0.5913, 2.141), (0.2449, 0.5913, 3.626), (0.3556, 0.5321, 2.141), (0.3556, 0.5321, 3.626), (0.4525, 0.4525, 2.141), (0.4525, 0.4525, 3.626), (0.5321, 0.3556, 2.141), (0.5321, 0.3556, 3.626), (0.5913, 0.2449, 2.141), (0.5913, 0.2449, 3.626), (0.6277, 0.1249, 2.141), (0.6277, 0.1249, 3.626), (0.64, 1.923e-10, 2.141), (0.64, 1.923e-10, 3.626), (0.6277, -0.1249, 2.141), (0.6277, -0.1249, 3.626), (0.5913, -0.2449, 2.141), (0.5913, -0.2449, 3.626), (0.5321, -0.3556, 2.141), (0.5321, -0.3556, 3.626), (0.4525, -0.4525, 2.141), (0.4525, -0.4525, 3.626), (0.3556, -0.5321, 2.141), (0.3556, -0.5321, 3.626), (0.2449, -0.5913, 2.141), (0.2449, -0.5913, 3.626), (0.1249, -0.6277, 2.141), (0.1249, -0.6277, 3.626), (3.895e-09, -0.64, 2.141), (3.895e-09, -0.64, 3.626), (-0.1249, -0.6277, 2.141), (-0.1249, -0.6277, 3.626), (-0.2449, -0.5913, 2.141), (-0.2449, -0.5913, 3.626), (-0.3556, -0.5321, 2.141), (-0.3556, -0.5321, 3.626), (-0.4525, -0.4525, 2.141), (-0.4525, -0.4525, 3.626), (-0.5321, -0.3556, 2.141), (-0.5321, -0.3556, 3.626), (-0.5913, -0.2449, 2.141), (-0.5913, -0.2449, 3.626), (-0.6277, -0.1249, 2.141), (-0.6277, -0.1249, 3.626), (-0.64, 1.923e-10, 2.141), (-0.64, 1.923e-10, 3.626), (-0.6277, 0.1249, 2.141), (-0.6277, 0.1249, 3.626), (-0.5913, 0.2449, 2.141), (-0.5913, 0.2449, 3.626), (-0.5321, 0.3556, 2.141), (-0.5321, 0.3556, 3.626), (-0.4525, 0.4525, 2.141), (-0.4525, 0.4525, 3.626), (-0.3556, 0.5321, 2.141), (-0.3556, 0.5321, 3.626), (-0.2449, 0.5913, 2.141), (-0.2449, 0.5913, 3.626), (-0.1249, 0.6277, 2.141), (-0.1249, 0.6277, 3.626), (3.895e-09, 0.7428, 2.141), (0.1449, 0.7285, 2.141), (0.1449, 0.7285, 3.626), (3.895e-09, 0.7428, 3.626), (0.2843, 0.6863, 2.141), (0.2843, 0.6863, 3.626), (0.4127, 0.6176, 2.141), (0.4127, 0.6176, 3.626), (0.5252, 0.5252, 2.141), (0.5252, 0.5252, 3.626), (0.6176, 0.4127, 2.141), (0.6176, 0.4127, 3.626), (0.6863, 0.2843, 2.141), (0.6863, 0.2843, 3.626), (0.7285, 0.1449, 2.141), (0.7285, 0.1449, 3.626), (0.7428, 1.923e-10, 2.141), (0.7428, 1.923e-10, 3.626), (0.7285, -0.1449, 2.141), (0.7285, -0.1449, 3.626), (0.6863, -0.2843, 2.141), (0.6863, -0.2843, 3.626), (0.6176, -0.4127, 2.141), (0.6176, -0.4127, 3.626), (0.5252, -0.5252, 2.141), (0.5252, -0.5252, 3.626), (0.4127, -0.6176, 2.141), (0.4127, -0.6176, 3.626), (0.2843, -0.6863, 2.141), (0.2843, -0.6863, 3.626), (0.1449, -0.7285, 2.141), (0.1449, -0.7285, 3.626), (3.895e-09, -0.7428, 2.141), (3.895e-09, -0.7428, 3.626), (-0.1449, -0.7285, 2.141), (-0.1449, -0.7285, 3.626), (-0.2843, -0.6863, 2.141), (-0.2843, -0.6863, 3.626), (-0.4127, -0.6176, 2.141), (-0.4127, -0.6176, 3.626), (-0.5252, -0.5252, 2.141), (-0.5252, -0.5252, 3.626), (-0.6176, -0.4127, 2.141), (-0.6176, -0.4127, 3.626), (-0.6863, -0.2843, 2.141), (-0.6863, -0.2843, 3.626), (-0.7285, -0.1449, 2.141), (-0.7285, -0.1449, 3.626), (-0.7428, 1.923e-10, 2.141), (-0.7428, 1.923e-10, 3.626), (-0.7285, 0.1449, 2.141), (-0.7285, 0.1449, 3.626), (-0.6863, 0.2843, 2.141), (-0.6863, 0.2843, 3.626), (-0.6176, 0.4127, 2.141), (-0.6176, 0.4127, 3.626), (-0.5252, 0.5252, 2.141), (-0.5252, 0.5252, 3.626), (-0.4127, 0.6176, 2.141), (-0.4127, 0.6176, 3.626), (-0.2843, 0.6863, 2.141), (-0.2843, 0.6863, 3.626), (-0.1449, 0.7285, 2.141), (-0.1449, 0.7285, 3.626)], [], [(64, 67, 66, 65), (65, 66, 69, 68), (68, 69, 71, 70), (70, 71, 73, 72), (72, 73, 75, 74), (74, 75, 77, 76), (76, 77, 79, 78), (78, 79, 81, 80), (80, 81, 83, 82), (82, 83, 85, 84), (84, 85, 87, 86), (86, 87, 89, 88), (88, 89, 91, 90), (90, 91, 93, 92), (92, 93, 95, 94), (94, 95, 97, 96), (96, 97, 99, 98), (98, 99, 101, 100), (100, 101, 103, 102), (102, 103, 105, 104), (104, 105, 107, 106), (106, 107, 109, 108), (108, 109, 111, 110), (110, 111, 113, 112), (112, 113, 115, 114), (114, 115, 117, 116), (116, 117, 119, 118), (118, 119, 121, 120), (120, 121, 123, 122), (122, 123, 125, 124), (63, 61, 60, 62), (124, 125, 127, 126), (126, 127, 67, 64), (1, 63, 62, 0), (2, 0, 64, 65), (1, 3, 66, 67), (4, 2, 65, 68), (3, 5, 69, 66), (6, 4, 68, 70), (5, 7, 71, 69), (8, 6, 70, 72), (7, 9, 73, 71), (10, 8, 72, 74), (9, 11, 75, 73), (12, 10, 74, 76), (11, 13, 77, 75), (14, 12, 76, 78), (13, 15, 79, 77), (16, 14, 78, 80), (15, 17, 81, 79), (18, 16, 80, 82), (17, 19, 83, 81), (20, 18, 82, 84), (19, 21, 85, 83), (22, 20, 84, 86), (21, 23, 87, 85), (24, 22, 86, 88), (23, 25, 89, 87), (26, 24, 88, 90), (25, 27, 91, 89), (28, 26, 90, 92), (27, 29, 93, 91), (30, 28, 92, 94), (29, 31, 95, 93), (32, 30, 94, 96), (31, 33, 97, 95), (34, 32, 96, 98), (33, 35, 99, 97), (36, 34, 98, 100), (35, 37, 101, 99), (38, 36, 100, 102), (37, 39, 103, 101), (40, 38, 102, 104), (39, 41, 105, 103), (42, 40, 104, 106), (41, 43, 107, 105), (44, 42, 106, 108), (43, 45, 109, 107), (46, 44, 108, 110), (45, 47, 111, 109), (48, 46, 110, 112), (47, 49, 113, 111), (50, 48, 112, 114), (49, 51, 115, 113), (52, 50, 114, 116), (51, 53, 117, 115), (54, 52, 116, 118), (53, 55, 119, 117), (56, 54, 118, 120), (55, 57, 121, 119), (58, 56, 120, 122), (57, 59, 123, 121), (60, 58, 122, 124), (59, 61, 125, 123), (62, 60, 124, 126), (61, 63, 127, 125), (0, 62, 126, 64), (63, 1, 67, 127), (61, 59, 58, 60), (59, 57, 56, 58), (57, 55, 54, 56), (55, 53, 52, 54), (53, 51, 50, 52), (51, 49, 48, 50), (49, 47, 46, 48), (47, 45, 44, 46), (45, 43, 42, 44), (43, 41, 40, 42), (41, 39, 38, 40), (39, 37, 36, 38), (37, 35, 34, 36), (35, 33, 32, 34), (33, 31, 30, 32), (31, 29, 28, 30), (29, 27, 26, 28), (27, 25, 24, 26), (25, 23, 22, 24), (23, 21, 20, 22), (21, 19, 18, 20), (19, 17, 16, 18), (17, 15, 14, 16), (15, 13, 12, 14), (13, 11, 10, 12), (11, 9, 8, 10), (9, 7, 6, 8), (7, 5, 4, 6), (5, 3, 2, 4), (3, 1, 0, 2), (192, 195, 194, 193), (193, 194, 197, 196), (196, 197, 199, 198), (198, 199, 201, 200), (200, 201, 203, 202), (202, 203, 205, 204), (204, 205, 207, 206), (206, 207, 209, 208), (208, 209, 211, 210), (210, 211, 213, 212), (212, 213, 215, 214), (214, 215, 217, 216), (216, 217, 219, 218), (218, 219, 221, 220), (220, 221, 223, 222), (222, 223, 225, 224), (224, 225, 227, 226), (226, 227, 229, 228), (228, 229, 231, 230), (230, 231, 233, 232), (232, 233, 235, 234), (234, 235, 237, 236), (236, 237, 239, 238), (238, 239, 241, 240), (240, 241, 243, 242), (242, 243, 245, 244), (244, 245, 247, 246), (246, 247, 249, 248), (248, 249, 251, 250), (250, 251, 253, 252), (191, 189, 188, 190), (252, 253, 255, 254), (254, 255, 195, 192), (129, 191, 190, 128), (130, 128, 192, 193), (129, 131, 194, 195), (132, 130, 193, 196), (131, 133, 197, 194), (134, 132, 196, 198), (133, 135, 199, 197), (136, 134, 198, 200), (135, 137, 201, 199), (138, 136, 200, 202), (137, 139, 203, 201), (140, 138, 202, 204), (139, 141, 205, 203), (142, 140, 204, 206), (141, 143, 207, 205), (144, 142, 206, 208), (143, 145, 209, 207), (146, 144, 208, 210), (145, 147, 211, 209), (148, 146, 210, 212), (147, 149, 213, 211), (150, 148, 212, 214), (149, 151, 215, 213), (152, 150, 214, 216), (151, 153, 217, 215), (154, 152, 216, 218), (153, 155, 219, 217), (156, 154, 218, 220), (155, 157, 221, 219), (158, 156, 220, 222), (157, 159, 223, 221), (160, 158, 222, 224), (159, 161, 225, 223), (162, 160, 224, 226), (161, 163, 227, 225), (164, 162, 226, 228), (163, 165, 229, 227), (166, 164, 228, 230), (165, 167, 231, 229), (168, 166, 230, 232), (167, 169, 233, 231), (170, 168, 232, 234), (169, 171, 235, 233), (172, 170, 234, 236), (171, 173, 237, 235), (174, 172, 236, 238), (173, 175, 239, 237), (176, 174, 238, 240), (175, 177, 241, 239), (178, 176, 240, 242), (177, 179, 243, 241), (180, 178, 242, 244), (179, 181, 245, 243), (182, 180, 244, 246), (181, 183, 247, 245), (184, 182, 246, 248), (183, 185, 249, 247), (186, 184, 248, 250), (185, 187, 251, 249), (188, 186, 250, 252), (187, 189, 253, 251), (190, 188, 252, 254), (189, 191, 255, 253), (128, 190, 254, 192), (191, 129, 195, 255), (189, 187, 186, 188), (187, 185, 184, 186), (185, 183, 182, 184), (183, 181, 180, 182), (181, 179, 178, 180), (179, 177, 176, 178), (177, 175, 174, 176), (175, 173, 172, 174), (173, 171, 170, 172), (171, 169, 168, 170), (169, 167, 166, 168), (167, 165, 164, 166), (165, 163, 162, 164), (163, 161, 160, 162), (161, 159, 158, 160), (159, 157, 156, 158), (157, 155, 154, 156), (155, 153, 152, 154), (153, 151, 150, 152), (151, 149, 148, 150), (149, 147, 146, 148), (147, 145, 144, 146), (145, 143, 142, 144), (143, 141, 140, 142), (141, 139, 138, 140), (139, 137, 136, 138), (137, 135, 134, 136), (135, 133, 132, 134), (133, 131, 130, 132), (131, 129, 128, 130)])
me_cylinder_003.polygons.foreach_set('use_smooth', [True] * 256)
_uv = me_cylinder_003.uv_layers.new(name='UVMap')
_uv.uv.foreach_set('vector', [0.4534, 0.09835, 0.3552, 0.09835, 0.3552, 0.08176, 0.4534, 0.08176, 0.4534, 0.08176, 0.3552, 0.08176, 0.3552, 0.06518, 0.4534, 0.06518, 0.4534, 0.06518, 0.3552, 0.06518, 0.3552, 0.04859, 0.4534, 0.04859, 0.4534, 0.04859, 0.3552, 0.04859, 0.3552, 0.032, 0.4534, 0.032, 0.4534, 0.5628, 0.3552, 0.5628, 0.3552, 0.5462, 0.4534, 0.5462, 0.4534, 0.5462, 0.3552, 0.5462, 0.3552, 0.5297, 0.4534, 0.5297, 0.4534, 0.5297, 0.3552, 0.5297, 0.3552, 0.5131, 0.4534, 0.5131, 0.4534, 0.5131, 0.3552, 0.5131, 0.3552, 0.4965, 0.4534, 0.4965, 0.4534, 0.4965, 0.3552, 0.4965, 0.3552, 0.4799, 0.4534, 0.4799, 0.4534, 0.4799, 0.3552, 0.4799, 0.3552, 0.4633, 0.4534, 0.4633, 0.4534, 0.4633, 0.3552, 0.4633, 0.3552, 0.4467, 0.4534, 0.4467, 0.4534, 0.4467, 0.3552, 0.4467, 0.3552, 0.4301, 0.4534, 0.4301, 0.4534, 0.4301, 0.3552, 0.4301, 0.3552, 0.4135, 0.4534, 0.4135, 0.4534, 0.4135, 0.3552, 0.4135, 0.3552, 0.3969, 0.4534, 0.3969, 0.4534, 0.3969, 0.3552, 0.3969, 0.3552, 0.3804, 0.4534, 0.3804, 0.4534, 0.3804, 0.3552, 0.3804, 0.3552, 0.3638, 0.4534, 0.3638, 0.4534, 0.3638, 0.3552, 0.3638, 0.3552, 0.3472, 0.4534, 0.3472, 0.4534, 0.3472, 0.3552, 0.3472, 0.3552, 0.3306, 0.4534, 0.3306, 0.4534, 0.3306, 0.3552, 0.3306, 0.3552, 0.314, 0.4534, 0.314, 0.4534, 0.314, 0.3552, 0.314, 0.3552, 0.2974, 0.4534, 0.2974, 0.4534, 0.2974, 0.3552, 0.2974, 0.3552, 0.2808, 0.4534, 0.2808, 0.4534, 0.2808, 0.3552, 0.2808, 0.3552, 0.2642, 0.4534, 0.2642, 0.4534, 0.2642, 0.3552, 0.2642, 0.3552, 0.2477, 0.4534, 0.2477, 0.4534, 0.2477, 0.3552, 0.2477, 0.3552, 0.2311, 0.4534, 0.2311, 0.4534, 0.2311, 0.3552, 0.2311, 0.3552, 0.2145, 0.4534, 0.2145, 0.4534, 0.2145, 0.3552, 0.2145, 0.3552, 0.1979, 0.4534, 0.1979, 0.4534, 0.1979, 0.3552, 0.1979, 0.3552, 0.1813, 0.4534, 0.1813, 0.4534, 0.1813, 0.3552, 0.1813, 0.3552, 0.1647, 0.4534, 0.1647, 0.4534, 0.1647, 0.3552, 0.1647, 0.3552, 0.1481, 0.4534, 0.1481, 0.4534, 0.1481, 0.3552, 0.1481, 0.3552, 0.1315, 0.4534, 0.1315, 0.3484, 0.1149, 0.3484, 0.1315, 0.2502, 0.1315, 0.2502, 0.1149, 0.4534, 0.1315, 0.3552, 0.1315, 0.3552, 0.1149, 0.4534, 0.1149, 0.4534, 0.1149, 0.3552, 0.1149, 0.3552, 0.09835, 0.4534, 0.09835, 0.3484, 0.09835, 0.3484, 0.1149, 0.2502, 0.1149, 0.2502, 0.09835, 0.2502, 0.08176, 0.2502, 0.09835, 0.2434, 0.09835, 0.2434, 0.08176, 0.3484, 0.09835, 0.3484, 0.08176, 0.3552, 0.08176, 0.3552, 0.09835, 0.2502, 0.06518, 0.2502, 0.08176, 0.2434, 0.08176, 0.2434, 0.06518, 0.3484, 0.08176, 0.3484, 0.06518, 0.3552, 0.06518, 0.3552, 0.08176, 0.2502, 0.04859, 0.2502, 0.06518, 0.2434, 0.06518, 0.2434, 0.04859, 0.3484, 0.06518, 0.3484, 0.04859, 0.3552, 0.04859, 0.3552, 0.06518, 0.2502, 0.032, 0.2502, 0.04859, 0.2434, 0.04859, 0.2434, 0.032, 0.3484, 0.04859, 0.3484, 0.032, 0.3552, 0.032, 0.3552, 0.04859, 0.2502, 0.5462, 0.2502, 0.5628, 0.2434, 0.5628, 0.2434, 0.5462, 0.3484, 0.5628, 0.3484, 0.5462, 0.3552, 0.5462, 0.3552, 0.5628, 0.2502, 0.5297, 0.2502, 0.5462, 0.2434, 0.5462, 0.2434, 0.5297, 0.3484, 0.5462, 0.3484, 0.5297, 0.3552, 0.5297, 0.3552, 0.5462, 0.2502, 0.5131, 0.2502, 0.5297, 0.2434, 0.5297, 0.2434, 0.5131, 0.3484, 0.5297, 0.3484, 0.5131, 0.3552, 0.5131, 0.3552, 0.5297, 0.2502, 0.4965, 0.2502, 0.5131, 0.2434, 0.5131, 0.2434, 0.4965, 0.3484, 0.5131, 0.3484, 0.4965, 0.3552, 0.4965, 0.3552, 0.5131, 0.2502, 0.4799, 0.2502, 0.4965, 0.2434, 0.4965, 0.2434, 0.4799, 0.3484, 0.4965, 0.3484, 0.4799, 0.3552, 0.4799, 0.3552, 0.4965, 0.2502, 0.4633, 0.2502, 0.4799, 0.2434, 0.4799, 0.2434, 0.4633, 0.3484, 0.4799, 0.3484, 0.4633, 0.3552, 0.4633, 0.3552, 0.4799, 0.2502, 0.4467, 0.2502, 0.4633, 0.2434, 0.4633, 0.2434, 0.4467, 0.3484, 0.4633, 0.3484, 0.4467, 0.3552, 0.4467, 0.3552, 0.4633, 0.2502, 0.4301, 0.2502, 0.4467, 0.2434, 0.4467, 0.2434, 0.4301, 0.3484, 0.4467, 0.3484, 0.4301, 0.3552, 0.4301, 0.3552, 0.4467, 0.2502, 0.4135, 0.2502, 0.4301, 0.2434, 0.4301, 0.2434, 0.4135, 0.3484, 0.4301, 0.3484, 0.4135, 0.3552, 0.4135, 0.3552, 0.4301, 0.2502, 0.3969, 0.2502, 0.4135, 0.2434, 0.4135, 0.2434, 0.3969, 0.3484, 0.4135, 0.3484, 0.3969, 0.3552, 0.3969, 0.3552, 0.4135, 0.2502, 0.3804, 0.2502, 0.3969, 0.2434, 0.3969, 0.2434, 0.3804, 0.3484, 0.3969, 0.3484, 0.3804, 0.3552, 0.3804, 0.3552, 0.3969, 0.2502, 0.3638, 0.2502, 0.3804, 0.2434, 0.3804, 0.2434, 0.3638, 0.3484, 0.3804, 0.3484, 0.3638, 0.3552, 0.3638, 0.3552, 0.3804, 0.2502, 0.3472, 0.2502, 0.3638, 0.2434, 0.3638, 0.2434, 0.3472, 0.3484, 0.3638, 0.3484, 0.3472, 0.3552, 0.3472, 0.3552, 0.3638, 0.2502, 0.3306, 0.2502, 0.3472, 0.2434, 0.3472, 0.2434, 0.3306, 0.3484, 0.3472, 0.3484, 0.3306, 0.3552, 0.3306, 0.3552, 0.3472, 0.2502, 0.314, 0.2502, 0.3306, 0.2434, 0.3306, 0.2434, 0.314, 0.3484, 0.3306, 0.3484, 0.314, 0.3552, 0.314, 0.3552, 0.3306, 0.2502, 0.2974, 0.2502, 0.314, 0.2434, 0.314, 0.2434, 0.2974, 0.3484, 0.314, 0.3484, 0.2974, 0.3552, 0.2974, 0.3552, 0.314, 0.2502, 0.2808, 0.2502, 0.2974, 0.2434, 0.2974, 0.2434, 0.2808, 0.3484, 0.2974, 0.3484, 0.2808, 0.3552, 0.2808, 0.3552, 0.2974, 0.2502, 0.2642, 0.2502, 0.2808, 0.2434, 0.2808, 0.2434, 0.2642, 0.3484, 0.2808, 0.3484, 0.2642, 0.3552, 0.2642, 0.3552, 0.2808, 0.2502, 0.2477, 0.2502, 0.2642, 0.2434, 0.2642, 0.2434, 0.2477, 0.3484, 0.2642, 0.3484, 0.2477, 0.3552, 0.2477, 0.3552, 0.2642, 0.2502, 0.2311, 0.2502, 0.2477, 0.2434, 0.2477, 0.2434, 0.2311, 0.3484, 0.2477, 0.3484, 0.2311, 0.3552, 0.2311, 0.3552, 0.2477, 0.2502, 0.2145, 0.2502, 0.2311, 0.2434, 0.2311, 0.2434, 0.2145, 0.3484, 0.2311, 0.3484, 0.2145, 0.3552, 0.2145, 0.3552, 0.2311, 0.2502, 0.1979, 0.2502, 0.2145, 0.2434, 0.2145, 0.2434, 0.1979, 0.3484, 0.2145, 0.3484, 0.1979, 0.3552, 0.1979, 0.3552, 0.2145, 0.2502, 0.1813, 0.2502, 0.1979, 0.2434, 0.1979, 0.2434, 0.1813, 0.3484, 0.1979, 0.3484, 0.1813, 0.3552, 0.1813, 0.3552, 0.1979, 0.2502, 0.1647, 0.2502, 0.1813, 0.2434, 0.1813, 0.2434, 0.1647, 0.3484, 0.1813, 0.3484, 0.1647, 0.3552, 0.1647, 0.3552, 0.1813, 0.2502, 0.1481, 0.2502, 0.1647, 0.2434, 0.1647, 0.2434, 0.1481, 0.3484, 0.1647, 0.3484, 0.1481, 0.3552, 0.1481, 0.3552, 0.1647, 0.2502, 0.1315, 0.2502, 0.1481, 0.2434, 0.1481, 0.2434, 0.1315, 0.3484, 0.1481, 0.3484, 0.1315, 0.3552, 0.1315, 0.3552, 0.1481, 0.2502, 0.1149, 0.2502, 0.1315, 0.2434, 0.1315, 0.2434, 0.1149, 0.3484, 0.1315, 0.3484, 0.1149, 0.3552, 0.1149, 0.3552, 0.1315, 0.2502, 0.09835, 0.2502, 0.1149, 0.2434, 0.1149, 0.2434, 0.09835, 0.3484, 0.1149, 0.3484, 0.09835, 0.3552, 0.09835, 0.3552, 0.1149, 0.3484, 0.1315, 0.3484, 0.1481, 0.2502, 0.1481, 0.2502, 0.1315, 0.3484, 0.1481, 0.3484, 0.1647, 0.2502, 0.1647, 0.2502, 0.1481, 0.3484, 0.1647, 0.3484, 0.1813, 0.2502, 0.1813, 0.2502, 0.1647, 0.3484, 0.1813, 0.3484, 0.1979, 0.2502, 0.1979, 0.2502, 0.1813, 0.3484, 0.1979, 0.3484, 0.2145, 0.2502, 0.2145, 0.2502, 0.1979, 0.3484, 0.2145, 0.3484, 0.2311, 0.2502, 0.2311, 0.2502, 0.2145, 0.3484, 0.2311, 0.3484, 0.2477, 0.2502, 0.2477, 0.2502, 0.2311, 0.3484, 0.2477, 0.3484, 0.2642, 0.2502, 0.2642, 0.2502, 0.2477, 0.3484, 0.2642, 0.3484, 0.2808, 0.2502, 0.2808, 0.2502, 0.2642, 0.3484, 0.2808, 0.3484, 0.2974, 0.2502, 0.2974, 0.2502, 0.2808, 0.3484, 0.2974, 0.3484, 0.314, 0.2502, 0.314, 0.2502, 0.2974, 0.3484, 0.314, 0.3484, 0.3306, 0.2502, 0.3306, 0.2502, 0.314, 0.3484, 0.3306, 0.3484, 0.3472, 0.2502, 0.3472, 0.2502, 0.3306, 0.3484, 0.3472, 0.3484, 0.3638, 0.2502, 0.3638, 0.2502, 0.3472, 0.3484, 0.3638, 0.3484, 0.3804, 0.2502, 0.3804, 0.2502, 0.3638, 0.3484, 0.3804, 0.3484, 0.3969, 0.2502, 0.3969, 0.2502, 0.3804, 0.3484, 0.3969, 0.3484, 0.4135, 0.2502, 0.4135, 0.2502, 0.3969, 0.3484, 0.4135, 0.3484, 0.4301, 0.2502, 0.4301, 0.2502, 0.4135, 0.3484, 0.4301, 0.3484, 0.4467, 0.2502, 0.4467, 0.2502, 0.4301, 0.3484, 0.4467, 0.3484, 0.4633, 0.2502, 0.4633, 0.2502, 0.4467, 0.3484, 0.4633, 0.3484, 0.4799, 0.2502, 0.4799, 0.2502, 0.4633, 0.3484, 0.4799, 0.3484, 0.4965, 0.2502, 0.4965, 0.2502, 0.4799, 0.3484, 0.4965, 0.3484, 0.5131, 0.2502, 0.5131, 0.2502, 0.4965, 0.3484, 0.5131, 0.3484, 0.5297, 0.2502, 0.5297, 0.2502, 0.5131, 0.3484, 0.5297, 0.3484, 0.5462, 0.2502, 0.5462, 0.2502, 0.5297, 0.3484, 0.5462, 0.3484, 0.5628, 0.2502, 0.5628, 0.2502, 0.5462, 0.3484, 0.032, 0.3484, 0.04859, 0.2502, 0.04859, 0.2502, 0.032, 0.3484, 0.04859, 0.3484, 0.06518, 0.2502, 0.06518, 0.2502, 0.04859, 0.3484, 0.06518, 0.3484, 0.08176, 0.2502, 0.08176, 0.2502, 0.06518, 0.3484, 0.08176, 0.3484, 0.09835, 0.2502, 0.09835, 0.2502, 0.08176, 0.4534, 0.09835, 0.3552, 0.09835, 0.3552, 0.08176, 0.4534, 0.08176, 0.4534, 0.08176, 0.3552, 0.08176, 0.3552, 0.06518, 0.4534, 0.06518, 0.4534, 0.06518, 0.3552, 0.06518, 0.3552, 0.04859, 0.4534, 0.04859, 0.4534, 0.04859, 0.3552, 0.04859, 0.3552, 0.032, 0.4534, 0.032, 0.4534, 0.5628, 0.3552, 0.5628, 0.3552, 0.5462, 0.4534, 0.5462, 0.4534, 0.5462, 0.3552, 0.5462, 0.3552, 0.5297, 0.4534, 0.5297, 0.4534, 0.5297, 0.3552, 0.5297, 0.3552, 0.5131, 0.4534, 0.5131, 0.4534, 0.5131, 0.3552, 0.5131, 0.3552, 0.4965, 0.4534, 0.4965, 0.4534, 0.4965, 0.3552, 0.4965, 0.3552, 0.4799, 0.4534, 0.4799, 0.4534, 0.4799, 0.3552, 0.4799, 0.3552, 0.4633, 0.4534, 0.4633, 0.4534, 0.4633, 0.3552, 0.4633, 0.3552, 0.4467, 0.4534, 0.4467, 0.4534, 0.4467, 0.3552, 0.4467, 0.3552, 0.4301, 0.4534, 0.4301, 0.4534, 0.4301, 0.3552, 0.4301, 0.3552, 0.4135, 0.4534, 0.4135, 0.4534, 0.4135, 0.3552, 0.4135, 0.3552, 0.3969, 0.4534, 0.3969, 0.4534, 0.3969, 0.3552, 0.3969, 0.3552, 0.3804, 0.4534, 0.3804, 0.4534, 0.3804, 0.3552, 0.3804, 0.3552, 0.3638, 0.4534, 0.3638, 0.4534, 0.3638, 0.3552, 0.3638, 0.3552, 0.3472, 0.4534, 0.3472, 0.4534, 0.3472, 0.3552, 0.3472, 0.3552, 0.3306, 0.4534, 0.3306, 0.4534, 0.3306, 0.3552, 0.3306, 0.3552, 0.314, 0.4534, 0.314, 0.4534, 0.314, 0.3552, 0.314, 0.3552, 0.2974, 0.4534, 0.2974, 0.4534, 0.2974, 0.3552, 0.2974, 0.3552, 0.2808, 0.4534, 0.2808, 0.4534, 0.2808, 0.3552, 0.2808, 0.3552, 0.2642, 0.4534, 0.2642, 0.4534, 0.2642, 0.3552, 0.2642, 0.3552, 0.2477, 0.4534, 0.2477, 0.4534, 0.2477, 0.3552, 0.2477, 0.3552, 0.2311, 0.4534, 0.2311, 0.4534, 0.2311, 0.3552, 0.2311, 0.3552, 0.2145, 0.4534, 0.2145, 0.4534, 0.2145, 0.3552, 0.2145, 0.3552, 0.1979, 0.4534, 0.1979, 0.4534, 0.1979, 0.3552, 0.1979, 0.3552, 0.1813, 0.4534, 0.1813, 0.4534, 0.1813, 0.3552, 0.1813, 0.3552, 0.1647, 0.4534, 0.1647, 0.4534, 0.1647, 0.3552, 0.1647, 0.3552, 0.1481, 0.4534, 0.1481, 0.4534, 0.1481, 0.3552, 0.1481, 0.3552, 0.1315, 0.4534, 0.1315, 0.3484, 0.1149, 0.3484, 0.1315, 0.2502, 0.1315, 0.2502, 0.1149, 0.4534, 0.1315, 0.3552, 0.1315, 0.3552, 0.1149, 0.4534, 0.1149, 0.4534, 0.1149, 0.3552, 0.1149, 0.3552, 0.09835, 0.4534, 0.09835, 0.3484, 0.09835, 0.3484, 0.1149, 0.2502, 0.1149, 0.2502, 0.09835, 0.2502, 0.08176, 0.2502, 0.09835, 0.2434, 0.09835, 0.2434, 0.08176, 0.3484, 0.09835, 0.3484, 0.08176, 0.3552, 0.08176, 0.3552, 0.09835, 0.2502, 0.06518, 0.2502, 0.08176, 0.2434, 0.08176, 0.2434, 0.06518, 0.3484, 0.08176, 0.3484, 0.06518, 0.3552, 0.06518, 0.3552, 0.08176, 0.2502, 0.04859, 0.2502, 0.06518, 0.2434, 0.06518, 0.2434, 0.04859, 0.3484, 0.06518, 0.3484, 0.04859, 0.3552, 0.04859, 0.3552, 0.06518, 0.2502, 0.032, 0.2502, 0.04859, 0.2434, 0.04859, 0.2434, 0.032, 0.3484, 0.04859, 0.3484, 0.032, 0.3552, 0.032, 0.3552, 0.04859, 0.2502, 0.5462, 0.2502, 0.5628, 0.2434, 0.5628, 0.2434, 0.5462, 0.3484, 0.5628, 0.3484, 0.5462, 0.3552, 0.5462, 0.3552, 0.5628, 0.2502, 0.5297, 0.2502, 0.5462, 0.2434, 0.5462, 0.2434, 0.5297, 0.3484, 0.5462, 0.3484, 0.5297, 0.3552, 0.5297, 0.3552, 0.5462, 0.2502, 0.5131, 0.2502, 0.5297, 0.2434, 0.5297, 0.2434, 0.5131, 0.3484, 0.5297, 0.3484, 0.5131, 0.3552, 0.5131, 0.3552, 0.5297, 0.2502, 0.4965, 0.2502, 0.5131, 0.2434, 0.5131, 0.2434, 0.4965, 0.3484, 0.5131, 0.3484, 0.4965, 0.3552, 0.4965, 0.3552, 0.5131, 0.2502, 0.4799, 0.2502, 0.4965, 0.2434, 0.4965, 0.2434, 0.4799, 0.3484, 0.4965, 0.3484, 0.4799, 0.3552, 0.4799, 0.3552, 0.4965, 0.2502, 0.4633, 0.2502, 0.4799, 0.2434, 0.4799, 0.2434, 0.4633, 0.3484, 0.4799, 0.3484, 0.4633, 0.3552, 0.4633, 0.3552, 0.4799, 0.2502, 0.4467, 0.2502, 0.4633, 0.2434, 0.4633, 0.2434, 0.4467, 0.3484, 0.4633, 0.3484, 0.4467, 0.3552, 0.4467, 0.3552, 0.4633, 0.2502, 0.4301, 0.2502, 0.4467, 0.2434, 0.4467, 0.2434, 0.4301, 0.3484, 0.4467, 0.3484, 0.4301, 0.3552, 0.4301, 0.3552, 0.4467, 0.2502, 0.4135, 0.2502, 0.4301, 0.2434, 0.4301, 0.2434, 0.4135, 0.3484, 0.4301, 0.3484, 0.4135, 0.3552, 0.4135, 0.3552, 0.4301, 0.2502, 0.3969, 0.2502, 0.4135, 0.2434, 0.4135, 0.2434, 0.3969, 0.3484, 0.4135, 0.3484, 0.3969, 0.3552, 0.3969, 0.3552, 0.4135, 0.2502, 0.3804, 0.2502, 0.3969, 0.2434, 0.3969, 0.2434, 0.3804, 0.3484, 0.3969, 0.3484, 0.3804, 0.3552, 0.3804, 0.3552, 0.3969, 0.2502, 0.3638, 0.2502, 0.3804, 0.2434, 0.3804, 0.2434, 0.3638, 0.3484, 0.3804, 0.3484, 0.3638, 0.3552, 0.3638, 0.3552, 0.3804, 0.2502, 0.3472, 0.2502, 0.3638, 0.2434, 0.3638, 0.2434, 0.3472, 0.3484, 0.3638, 0.3484, 0.3472, 0.3552, 0.3472, 0.3552, 0.3638, 0.2502, 0.3306, 0.2502, 0.3472, 0.2434, 0.3472, 0.2434, 0.3306, 0.3484, 0.3472, 0.3484, 0.3306, 0.3552, 0.3306, 0.3552, 0.3472, 0.2502, 0.314, 0.2502, 0.3306, 0.2434, 0.3306, 0.2434, 0.314, 0.3484, 0.3306, 0.3484, 0.314, 0.3552, 0.314, 0.3552, 0.3306, 0.2502, 0.2974, 0.2502, 0.314, 0.2434, 0.314, 0.2434, 0.2974, 0.3484, 0.314, 0.3484, 0.2974, 0.3552, 0.2974, 0.3552, 0.314, 0.2502, 0.2808, 0.2502, 0.2974, 0.2434, 0.2974, 0.2434, 0.2808, 0.3484, 0.2974, 0.3484, 0.2808, 0.3552, 0.2808, 0.3552, 0.2974, 0.2502, 0.2642, 0.2502, 0.2808, 0.2434, 0.2808, 0.2434, 0.2642, 0.3484, 0.2808, 0.3484, 0.2642, 0.3552, 0.2642, 0.3552, 0.2808, 0.2502, 0.2477, 0.2502, 0.2642, 0.2434, 0.2642, 0.2434, 0.2477, 0.3484, 0.2642, 0.3484, 0.2477, 0.3552, 0.2477, 0.3552, 0.2642, 0.2502, 0.2311, 0.2502, 0.2477, 0.2434, 0.2477, 0.2434, 0.2311, 0.3484, 0.2477, 0.3484, 0.2311, 0.3552, 0.2311, 0.3552, 0.2477, 0.2502, 0.2145, 0.2502, 0.2311, 0.2434, 0.2311, 0.2434, 0.2145, 0.3484, 0.2311, 0.3484, 0.2145, 0.3552, 0.2145, 0.3552, 0.2311, 0.2502, 0.1979, 0.2502, 0.2145, 0.2434, 0.2145, 0.2434, 0.1979, 0.3484, 0.2145, 0.3484, 0.1979, 0.3552, 0.1979, 0.3552, 0.2145, 0.2502, 0.1813, 0.2502, 0.1979, 0.2434, 0.1979, 0.2434, 0.1813, 0.3484, 0.1979, 0.3484, 0.1813, 0.3552, 0.1813, 0.3552, 0.1979, 0.2502, 0.1647, 0.2502, 0.1813, 0.2434, 0.1813, 0.2434, 0.1647, 0.3484, 0.1813, 0.3484, 0.1647, 0.3552, 0.1647, 0.3552, 0.1813, 0.2502, 0.1481, 0.2502, 0.1647, 0.2434, 0.1647, 0.2434, 0.1481, 0.3484, 0.1647, 0.3484, 0.1481, 0.3552, 0.1481, 0.3552, 0.1647, 0.2502, 0.1315, 0.2502, 0.1481, 0.2434, 0.1481, 0.2434, 0.1315, 0.3484, 0.1481, 0.3484, 0.1315, 0.3552, 0.1315, 0.3552, 0.1481, 0.2502, 0.1149, 0.2502, 0.1315, 0.2434, 0.1315, 0.2434, 0.1149, 0.3484, 0.1315, 0.3484, 0.1149, 0.3552, 0.1149, 0.3552, 0.1315, 0.2502, 0.09835, 0.2502, 0.1149, 0.2434, 0.1149, 0.2434, 0.09835, 0.3484, 0.1149, 0.3484, 0.09835, 0.3552, 0.09835, 0.3552, 0.1149, 0.3484, 0.1315, 0.3484, 0.1481, 0.2502, 0.1481, 0.2502, 0.1315, 0.3484, 0.1481, 0.3484, 0.1647, 0.2502, 0.1647, 0.2502, 0.1481, 0.3484, 0.1647, 0.3484, 0.1813, 0.2502, 0.1813, 0.2502, 0.1647, 0.3484, 0.1813, 0.3484, 0.1979, 0.2502, 0.1979, 0.2502, 0.1813, 0.3484, 0.1979, 0.3484, 0.2145, 0.2502, 0.2145, 0.2502, 0.1979, 0.3484, 0.2145, 0.3484, 0.2311, 0.2502, 0.2311, 0.2502, 0.2145, 0.3484, 0.2311, 0.3484, 0.2477, 0.2502, 0.2477, 0.2502, 0.2311, 0.3484, 0.2477, 0.3484, 0.2642, 0.2502, 0.2642, 0.2502, 0.2477, 0.3484, 0.2642, 0.3484, 0.2808, 0.2502, 0.2808, 0.2502, 0.2642, 0.3484, 0.2808, 0.3484, 0.2974, 0.2502, 0.2974, 0.2502, 0.2808, 0.3484, 0.2974, 0.3484, 0.314, 0.2502, 0.314, 0.2502, 0.2974, 0.3484, 0.314, 0.3484, 0.3306, 0.2502, 0.3306, 0.2502, 0.314, 0.3484, 0.3306, 0.3484, 0.3472, 0.2502, 0.3472, 0.2502, 0.3306, 0.3484, 0.3472, 0.3484, 0.3638, 0.2502, 0.3638, 0.2502, 0.3472, 0.3484, 0.3638, 0.3484, 0.3804, 0.2502, 0.3804, 0.2502, 0.3638, 0.3484, 0.3804, 0.3484, 0.3969, 0.2502, 0.3969, 0.2502, 0.3804, 0.3484, 0.3969, 0.3484, 0.4135, 0.2502, 0.4135, 0.2502, 0.3969, 0.3484, 0.4135, 0.3484, 0.4301, 0.2502, 0.4301, 0.2502, 0.4135, 0.3484, 0.4301, 0.3484, 0.4467, 0.2502, 0.4467, 0.2502, 0.4301, 0.3484, 0.4467, 0.3484, 0.4633, 0.2502, 0.4633, 0.2502, 0.4467, 0.3484, 0.4633, 0.3484, 0.4799, 0.2502, 0.4799, 0.2502, 0.4633, 0.3484, 0.4799, 0.3484, 0.4965, 0.2502, 0.4965, 0.2502, 0.4799, 0.3484, 0.4965, 0.3484, 0.5131, 0.2502, 0.5131, 0.2502, 0.4965, 0.3484, 0.5131, 0.3484, 0.5297, 0.2502, 0.5297, 0.2502, 0.5131, 0.3484, 0.5297, 0.3484, 0.5462, 0.2502, 0.5462, 0.2502, 0.5297, 0.3484, 0.5462, 0.3484, 0.5628, 0.2502, 0.5628, 0.2502, 0.5462, 0.3484, 0.032, 0.3484, 0.04859, 0.2502, 0.04859, 0.2502, 0.032, 0.3484, 0.04859, 0.3484, 0.06518, 0.2502, 0.06518, 0.2502, 0.04859, 0.3484, 0.06518, 0.3484, 0.08176, 0.2502, 0.08176, 0.2502, 0.06518, 0.3484, 0.08176, 0.3484, 0.09835, 0.2502, 0.09835, 0.2502, 0.08176])
me_cylinder_003.update()

# ---- objects
ob_cylinder = bpy.data.objects.new('Cylinder', me_cylinder_001)
ob_cylinder_001 = bpy.data.objects.new('Cylinder.001', me_cylinder_003)

# ---- transforms, parenting, visibility, modifiers, constraints
ob_cylinder.location = (0.0, 0.0, 0.0)
ob_cylinder_001.location = (0.0, 0.0, -0.5733)
ob_cylinder_001.scale = (0.6275, 0.6275, -0.04138)

# ---- collection membership
col_collection.objects.link(ob_cylinder)
col_collection.objects.link(ob_cylinder_001)

# ---- scene / render settings (as saved in the file)
scene.frame_start = 1; scene.frame_end = 250; scene.frame_set(1)
scene.render.engine = 'BLENDER_EEVEE_NEXT'
scene.render.bake_bias = 0.0
scene.render.bake_samples = 0
scene.cycles.sampling_pattern = 'TABULATED_SOBOL'
scene.eevee.use_volume_custom_range = False
bpy.context.view_layer.update()

# ---- added for rendering (the .blend has no active camera and no usable light): camera, sun
cam_auto = bpy.data.cameras.new('AutoCamera')
cam_auto.lens = 50.0
cam_auto.sensor_width = 36.0
cam_auto.clip_end = 1000.0
ob_auto_camera = bpy.data.objects.new('AutoCamera', cam_auto)
scene.collection.objects.link(ob_auto_camera)
ob_auto_camera.location = (2.56293, -3.08464, 1.88587)
ob_auto_camera.rotation_euler = (1.09748, -7.21219e-08, 0.694738)
scene.camera = ob_auto_camera
light_auto_sun = bpy.data.lights.new('AutoSun', 'SUN')
light_auto_sun.energy = 3.0
light_auto_sun.angle = 0.0523599
ob_auto_sun = bpy.data.objects.new('AutoSun', light_auto_sun)
scene.collection.objects.link(ob_auto_sun)
ob_auto_sun.rotation_euler = (0.872665, 0.174533, 0.523599)
bpy.context.view_layer.update()
